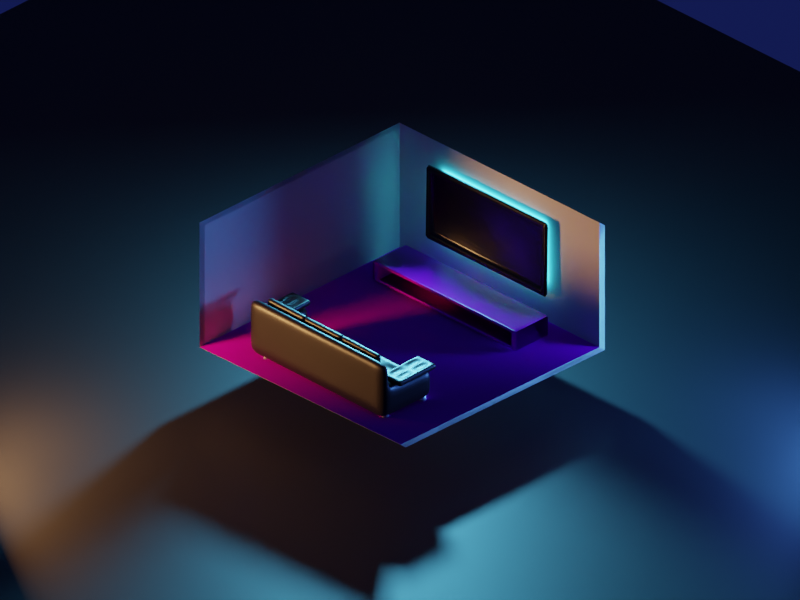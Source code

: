# Source: Studio.blend  (saved by Blender 2.92.15; exported with 4.5.12 LTS)
import bpy
from mathutils import Matrix  # noqa: F401  (used for matrix-valued properties, if any)

bpy.ops.wm.read_factory_settings(use_empty=True)
scene = bpy.context.scene
scene.name = 'Scene'

# ---- collections
col_collection = bpy.data.collections.new('Collection'); scene.collection.children.link(col_collection)

# ---- images (referenced by path relative to the original .blend; pixels are not part of the script)
import os
ASSET_DIR = os.environ.get("B2B_ASSET_DIR", "")  # directory of the original .blend (textures are referenced by path, not embedded)
HERE = os.path.dirname(os.path.abspath(__file__))  # packed textures are extracted next to this script under _unpacked/

def load_image(name, relpath, width, height, colorspace="sRGB"):
    """Load a texture the original file referenced (path relative to the .blend, or extracted next to this script)."""
    p = next((c for c in (os.path.join(HERE, relpath), os.path.join(ASSET_DIR, relpath)) if relpath and os.path.exists(c)), "")
    if p:
        img = bpy.data.images.load(p, check_existing=True)
        img.name = name
    else:  # same state as the original file: an image datablock whose file is absent (Cycles renders it pink)
        img = bpy.data.images.new(name, width, height)
        img.source = "FILE"
        img.filepath = "//" + (relpath or name)
    img.colorspace_settings.name = colorspace
    return img
img_planks019_2k_normal_png = load_image('Planks019_2K_Normal.png', 'Planks019_2K_Normal.png', 1024, 1024, 'Non-Color')
img_planks019_2k_color_png = load_image('Planks019_2K_Color.png', 'Planks019_2K_Color.png', 1024, 1024, 'sRGB')
img_planks019_2k_roughness_png = load_image('Planks019_2K_Roughness.png', 'Planks019_2K_Roughness.png', 1024, 1024, 'Non-Color')
img_wood_floor_009_basecolor_jpg = load_image('Wood_Floor_009_basecolor.jpg', 'Wood_Floor_009_basecolor.jpg', 1024, 1024, 'sRGB')
img_wood_floor_009_normal_jpg = load_image('Wood_Floor_009_normal.jpg', 'Wood_Floor_009_normal.jpg', 1024, 1024, 'sRGB')

# ---- materials (node trees are filled in below, after node groups)
mat_wall = bpy.data.materials.new('Wall')
mat_floor = bpy.data.materials.new('Floor')
mat_sofa = bpy.data.materials.new('Sofa')
mat_sofa_001 = bpy.data.materials.new('Sofa.001')
mat_material_001 = bpy.data.materials.new('Material.001')
mat_metal = bpy.data.materials.new('Metal')
mat_black = bpy.data.materials.new('black')
mat_backlight = bpy.data.materials.new('Backlight')
mat_wood = bpy.data.materials.new('wood')
mat_bg = bpy.data.materials.new('bg')

# ---- material node trees
mat_wall.use_nodes = True; mat_wall.node_tree.nodes.clear()
_N = mat_wall.node_tree.nodes; _L = mat_wall.node_tree.links
n0 = _N.new('ShaderNodeOutputMaterial'); n0.name = 'Material Output'; n0.location = (300, 300)
n1 = _N.new('ShaderNodeBsdfPrincipled'); n1.name = 'Principled BSDF'; n1.location = (-48, 272)
n1.distribution = 'GGX'
n1.subsurface_method = 'BURLEY'
n1.inputs[0].default_value = (0.8, 0.7543, 0.6846, 1.0)
n1.inputs[3].default_value = 1.45
n1.inputs[27].default_value = (0.0, 0.0, 0.0, 1.0)
n1.inputs[28].default_value = 1.0
_L.new(n1.outputs[0], n0.inputs[0])
n0.is_active_output = True
mat_floor.use_nodes = True; mat_floor.node_tree.nodes.clear()
_N = mat_floor.node_tree.nodes; _L = mat_floor.node_tree.links
n0 = _N.new('ShaderNodeBsdfPrincipled'); n0.name = 'Principled BSDF'; n0.location = (1025, 300)
n0.distribution = 'GGX'
n0.subsurface_method = 'BURLEY'
n0.inputs[3].default_value = 1.45
n0.inputs[27].default_value = (0.0, 0.0, 0.0, 1.0)
n0.inputs[28].default_value = 1.0
n1 = _N.new('ShaderNodeOutputMaterial'); n1.name = 'Material Output'; n1.location = (1315, 300)
n2 = _N.new('ShaderNodeTexImage'); n2.name = 'Image Texture.001'; n2.location = (-573, 220)
n2.image = img_planks019_2k_normal_png
n3 = _N.new('ShaderNodeTexImage'); n3.name = 'Image Texture'; n3.location = (-258, 183)
n3.image = img_planks019_2k_color_png
n4 = _N.new('ShaderNodeNormalMap'); n4.name = 'Normal Map'; n4.location = (-244, -145)
n5 = _N.new('ShaderNodeTexImage'); n5.name = 'Image Texture.002'; n5.location = (485, 35)
n5.image = img_planks019_2k_roughness_png
n6 = _N.new('ShaderNodeInvert'); n6.name = 'Invert'; n6.location = (787, 80)
n6.inputs[0].default_value = 0.0
_L.new(n0.outputs[0], n1.inputs[0])
_L.new(n3.outputs[0], n0.inputs[0])
_L.new(n2.outputs[0], n4.inputs[1])
_L.new(n4.outputs[0], n0.inputs[5])
_L.new(n5.outputs[0], n6.inputs[1])
_L.new(n6.outputs[0], n0.inputs[2])
n1.is_active_output = True
mat_sofa.use_nodes = True; mat_sofa.node_tree.nodes.clear()
_N = mat_sofa.node_tree.nodes; _L = mat_sofa.node_tree.links
n0 = _N.new('ShaderNodeBsdfPrincipled'); n0.name = 'Principled BSDF'; n0.location = (10, 300)
n0.distribution = 'GGX'
n0.subsurface_method = 'BURLEY'
n0.inputs[0].default_value = (0.008942, 0.003979, 0.005024, 1.0)
n0.inputs[3].default_value = 1.45
n0.inputs[27].default_value = (0.0, 0.0, 0.0, 1.0)
n0.inputs[28].default_value = 1.0
n1 = _N.new('ShaderNodeOutputMaterial'); n1.name = 'Material Output'; n1.location = (300, 300)
_L.new(n0.outputs[0], n1.inputs[0])
n1.is_active_output = True
mat_sofa_001.use_nodes = True; mat_sofa_001.node_tree.nodes.clear()
_N = mat_sofa_001.node_tree.nodes; _L = mat_sofa_001.node_tree.links
n0 = _N.new('ShaderNodeBsdfPrincipled'); n0.name = 'Principled BSDF'; n0.location = (10, 300)
n0.distribution = 'GGX'
n0.subsurface_method = 'BURLEY'
n0.inputs[0].default_value = (0.01291, 0.008551, 0.009082, 1.0)
n0.inputs[2].default_value = 0.3932
n0.inputs[3].default_value = 1.45
n0.inputs[27].default_value = (0.0, 0.0, 0.0, 1.0)
n0.inputs[28].default_value = 1.0
n1 = _N.new('ShaderNodeOutputMaterial'); n1.name = 'Material Output'; n1.location = (300, 300)
_L.new(n0.outputs[0], n1.inputs[0])
n1.is_active_output = True
mat_material_001.use_nodes = True; mat_material_001.node_tree.nodes.clear()
_N = mat_material_001.node_tree.nodes; _L = mat_material_001.node_tree.links
n0 = _N.new('ShaderNodeBsdfPrincipled'); n0.name = 'Principled BSDF'; n0.location = (10, 300)
n0.distribution = 'GGX'
n0.subsurface_method = 'BURLEY'
n0.inputs[0].default_value = (0.01291, 0.008551, 0.009082, 1.0)
n0.inputs[2].default_value = 0.3932
n0.inputs[3].default_value = 1.45
n0.inputs[27].default_value = (0.0, 0.0, 0.0, 1.0)
n0.inputs[28].default_value = 1.0
n1 = _N.new('ShaderNodeOutputMaterial'); n1.name = 'Material Output'; n1.location = (300, 300)
_L.new(n0.outputs[0], n1.inputs[0])
n1.is_active_output = True
mat_metal.use_nodes = True; mat_metal.node_tree.nodes.clear()
_N = mat_metal.node_tree.nodes; _L = mat_metal.node_tree.links
n0 = _N.new('ShaderNodeBsdfPrincipled'); n0.name = 'Principled BSDF'; n0.location = (10, 300)
n0.distribution = 'GGX'
n0.subsurface_method = 'BURLEY'
n0.inputs[1].default_value = 1.0
n0.inputs[3].default_value = 1.45
n0.inputs[27].default_value = (0.0, 0.0, 0.0, 1.0)
n0.inputs[28].default_value = 1.0
n1 = _N.new('ShaderNodeOutputMaterial'); n1.name = 'Material Output'; n1.location = (300, 300)
_L.new(n0.outputs[0], n1.inputs[0])
n1.is_active_output = True
mat_black.use_nodes = True; mat_black.node_tree.nodes.clear()
_N = mat_black.node_tree.nodes; _L = mat_black.node_tree.links
n0 = _N.new('ShaderNodeBsdfPrincipled'); n0.name = 'Principled BSDF'; n0.location = (10, 300)
n0.distribution = 'GGX'
n0.subsurface_method = 'BURLEY'
n0.inputs[0].default_value = (0.004895, 0.004895, 0.004895, 1.0)
n0.inputs[2].default_value = 0.2087
n0.inputs[3].default_value = 1.45
n0.inputs[27].default_value = (0.0, 0.0, 0.0, 1.0)
n0.inputs[28].default_value = 1.0
n1 = _N.new('ShaderNodeOutputMaterial'); n1.name = 'Material Output'; n1.location = (300, 300)
_L.new(n0.outputs[0], n1.inputs[0])
n1.is_active_output = True
mat_backlight.use_nodes = True; mat_backlight.node_tree.nodes.clear()
_N = mat_backlight.node_tree.nodes; _L = mat_backlight.node_tree.links
n0 = _N.new('ShaderNodeOutputMaterial'); n0.name = 'Material Output'; n0.location = (300, 300)
n1 = _N.new('ShaderNodeEmission'); n1.name = 'Emission'; n1.location = (10, 300)
n1.inputs[0].default_value = (0.04947, 0.6613, 1.0, 1.0)
n1.inputs[1].default_value = 10.0
_L.new(n1.outputs[0], n0.inputs[0])
n0.is_active_output = True
mat_wood.use_nodes = True; mat_wood.node_tree.nodes.clear()
_N = mat_wood.node_tree.nodes; _L = mat_wood.node_tree.links
n0 = _N.new('ShaderNodeBsdfPrincipled'); n0.name = 'Principled BSDF'; n0.location = (10, 300)
n0.distribution = 'GGX'
n0.subsurface_method = 'BURLEY'
n0.inputs[3].default_value = 1.45
n0.inputs[27].default_value = (0.0, 0.0, 0.0, 1.0)
n0.inputs[28].default_value = 1.0
n1 = _N.new('ShaderNodeOutputMaterial'); n1.name = 'Material Output'; n1.location = (300, 300)
n2 = _N.new('ShaderNodeTexImage'); n2.name = 'Image Texture'; n2.location = (-356, 261)
n2.image = img_wood_floor_009_basecolor_jpg
n3 = _N.new('ShaderNodeTexImage'); n3.name = 'Image Texture.001'; n3.location = (-534, -30)
n3.image = img_wood_floor_009_normal_jpg
n4 = _N.new('ShaderNodeNormalMap'); n4.name = 'Normal Map'; n4.location = (-220, -83)
n5 = _N.new('ShaderNodeTexImage'); n5.name = 'Image Texture.002'; n5.location = (-805, 280)
n5.image = img_planks019_2k_roughness_png
n6 = _N.new('ShaderNodeInvert'); n6.name = 'Invert'; n6.location = (-485, 280)
n6.inputs[0].default_value = 0.0
_L.new(n0.outputs[0], n1.inputs[0])
_L.new(n2.outputs[0], n0.inputs[0])
_L.new(n3.outputs[0], n4.inputs[1])
_L.new(n4.outputs[0], n0.inputs[5])
_L.new(n5.outputs[0], n6.inputs[1])
_L.new(n6.outputs[0], n0.inputs[2])
n1.is_active_output = True
mat_bg.use_nodes = True; mat_bg.node_tree.nodes.clear()
_N = mat_bg.node_tree.nodes; _L = mat_bg.node_tree.links
n0 = _N.new('ShaderNodeBsdfPrincipled'); n0.name = 'Principled BSDF'; n0.location = (10, 300)
n0.distribution = 'GGX'
n0.subsurface_method = 'BURLEY'
n0.inputs[0].default_value = (0.009018, 0.009018, 0.009018, 1.0)
n0.inputs[3].default_value = 1.45
n0.inputs[27].default_value = (0.0, 0.0, 0.0, 1.0)
n0.inputs[28].default_value = 1.0
n1 = _N.new('ShaderNodeOutputMaterial'); n1.name = 'Material Output'; n1.location = (300, 300)
_L.new(n0.outputs[0], n1.inputs[0])
n1.is_active_output = True

# ---- world
world_world = bpy.data.worlds.new('World'); scene.world = world_world
world_world.use_nodes = True; world_world.node_tree.nodes.clear()
_N = world_world.node_tree.nodes; _L = world_world.node_tree.links
n0 = _N.new('ShaderNodeOutputWorld'); n0.name = 'World Output'; n0.location = (300, 300)
n1 = _N.new('ShaderNodeBackground'); n1.name = 'Background'; n1.location = (10, 300)
n1.inputs[0].default_value = (0.003001, 0.005191, 0.0331, 1.0)
_L.new(n1.outputs[0], n0.inputs[0])
n0.is_active_output = True
world_world.color = (0.05088, 0.05088, 0.05088)
world_world.use_sun_shadow = False
world_world.sun_shadow_jitter_overblur = 0.0

# ---- cameras
cam_camera = bpy.data.cameras.new('Camera')
cam_camera.type = 'ORTHO'
cam_camera.ortho_scale = 16.0

# ---- lights
light_area = bpy.data.lights.new('Area', 'AREA')
light_area.color = (0.1085, 0.5908, 1.0)
light_area.transmission_factor = 0.0
light_area.energy = 1178.0
light_area.shadow_soft_size = 1.007
light_area.shadow_maximum_resolution = 0.006
light_area.use_absolute_resolution = True
light_area.size = 1.007
light_area.size_y = 1.0
light_area_001 = bpy.data.lights.new('Area.001', 'AREA')
light_area_001.color = (0.07757, 0.2576, 1.0)
light_area_001.transmission_factor = 0.0
light_area_001.energy = 392.7
light_area_001.shadow_soft_size = 1.545
light_area_001.shadow_maximum_resolution = 0.006
light_area_001.use_absolute_resolution = True
light_area_001.size = 1.545
light_area_001.size_y = 1.0
light_area_002 = bpy.data.lights.new('Area.002', 'AREA')
light_area_002.color = (1.0, 0.4723, 0.1714)
light_area_002.transmission_factor = 0.0
light_area_002.energy = 392.7
light_area_002.shadow_soft_size = 1.545
light_area_002.shadow_maximum_resolution = 0.006
light_area_002.use_absolute_resolution = True
light_area_002.size = 1.545
light_area_002.size_y = 1.0

# ---- meshes
me_plane = bpy.data.meshes.new('Plane')
me_plane.from_pydata([(-0.9964, -1.013, -0.01317), (1.0, -1.0, 0.0), (-0.9964, 0.9871, -0.01317), (1.004, 0.9871, -0.01317), (-0.9964, -1.013, 1.003), (-0.9964, 0.9871, 1.003), (1.004, 0.9871, 1.003), (-0.9964, -1.013, -0.01317), (1.0, -1.0, 0.0), (-0.9964, 0.9871, -0.01317), (1.004, 0.9871, -0.01317), (-0.9964, -1.013, 1.003), (-0.9964, 0.9871, 1.003), (1.004, 0.9871, 1.003), (-0.992, -0.9638, -0.05408), (1.004, -0.9509, -0.04091), (-0.992, 1.036, -0.05408), (1.008, 1.036, -0.05408), (-0.992, -0.9638, 0.9624), (-0.992, 1.036, 0.9624), (1.008, 1.036, 0.9624), (-0.992, -0.9638, -0.05408), (1.004, -0.9509, -0.04091), (-0.992, 1.036, -0.05408), (1.008, 1.036, -0.05408), (-0.992, -0.9638, 0.9624), (-0.992, 1.036, 0.9624), (1.008, 1.036, 0.9624)], [], [(0, 1, 3, 2), (2, 3, 6, 5), (0, 2, 5, 4), (5, 2, 9, 12), (4, 5, 12, 11), (1, 0, 7, 8), (0, 4, 11, 7), (5, 6, 13, 12), (3, 1, 8, 10), (6, 3, 10, 13), (3, 2, 9, 10), (2, 0, 7, 9), (7, 11, 25, 21), (8, 7, 21, 22), (2, 3, 17, 16), (5, 12, 26, 19), (10, 8, 22, 24), (5, 4, 18, 19), (2, 9, 23, 16), (10, 9, 23, 24), (6, 5, 19, 20), (11, 4, 18, 25), (11, 12, 26, 25), (3, 6, 20, 17), (8, 1, 15, 22), (12, 13, 27, 26), (2, 5, 19, 16), (7, 0, 14, 21), (0, 2, 16, 14), (13, 10, 24, 27), (4, 0, 14, 18), (6, 13, 27, 20), (0, 1, 15, 14), (12, 9, 23, 26), (9, 7, 21, 23), (3, 10, 24, 17), (1, 3, 17, 15)])
me_plane.polygons.foreach_set('material_index', [1, 0, 0, 0, 0, 0, 0, 0, 0, 0, 0, 0, 0, 0, 0, 0, 0, 0, 0, 0, 0, 0, 0, 0, 0, 0, 0, 0, 0, 0, 0, 0, 0, 0, 0, 0, 0])
_uv = me_plane.uv_layers.new(name='UVMap')
_uv.uv.foreach_set('vector', [0.0, 0.0, 1.0, 0.0, 1.0, 1.0, 0.0, 1.0, 0.0, 1.0, 1.0, 1.0, 1.0, 1.0, 0.0, 1.0, 0.0, 0.0, 0.0, 1.0, 0.0, 1.0, 0.0, 0.0, 0.0, 1.0, 0.0, 1.0, 0.0, 1.0, 0.0, 1.0, 0.0, 0.0, 0.0, 1.0, 0.0, 1.0, 0.0, 0.0, 1.0, 0.0, 0.0, 0.0, 0.0, 0.0, 1.0, 0.0, 0.0, 0.0, 0.0, 0.0, 0.0, 0.0, 0.0, 0.0, 0.0, 1.0, 1.0, 1.0, 1.0, 1.0, 0.0, 1.0, 1.0, 1.0, 1.0, 0.0, 1.0, 0.0, 1.0, 1.0, 1.0, 1.0, 1.0, 1.0, 1.0, 1.0, 1.0, 1.0, 1.0, 1.0, 0.0, 1.0, 0.0, 1.0, 1.0, 1.0, 0.0, 1.0, 0.0, 0.0, 0.0, 0.0, 0.0, 1.0, 0.0, 0.0, 0.0, 0.0, 0.0, 0.0, 0.0, 0.0, 1.0, 0.0, 0.0, 0.0, 0.0, 0.0, 1.0, 0.0, 0.0, 1.0, 1.0, 1.0, 1.0, 1.0, 0.0, 1.0, 0.0, 1.0, 0.0, 1.0, 0.0, 1.0, 0.0, 1.0, 1.0, 1.0, 1.0, 0.0, 1.0, 0.0, 1.0, 1.0, 0.0, 1.0, 0.0, 0.0, 0.0, 0.0, 0.0, 1.0, 0.0, 1.0, 0.0, 1.0, 0.0, 1.0, 0.0, 1.0, 1.0, 1.0, 0.0, 1.0, 0.0, 1.0, 1.0, 1.0, 1.0, 1.0, 0.0, 1.0, 0.0, 1.0, 1.0, 1.0, 0.0, 0.0, 0.0, 0.0, 0.0, 0.0, 0.0, 0.0, 0.0, 0.0, 0.0, 1.0, 0.0, 1.0, 0.0, 0.0, 1.0, 1.0, 1.0, 1.0, 1.0, 1.0, 1.0, 1.0, 1.0, 0.0, 1.0, 0.0, 1.0, 0.0, 1.0, 0.0, 0.0, 1.0, 1.0, 1.0, 1.0, 1.0, 0.0, 1.0, 0.0, 1.0, 0.0, 1.0, 0.0, 1.0, 0.0, 1.0, 0.0, 0.0, 0.0, 0.0, 0.0, 0.0, 0.0, 0.0, 0.0, 0.0, 0.0, 1.0, 0.0, 1.0, 0.0, 0.0, 1.0, 1.0, 1.0, 1.0, 1.0, 1.0, 1.0, 1.0, 0.0, 0.0, 0.0, 0.0, 0.0, 0.0, 0.0, 0.0, 1.0, 1.0, 1.0, 1.0, 1.0, 1.0, 1.0, 1.0, 0.0, 0.0, 1.0, 0.0, 1.0, 0.0, 0.0, 0.0, 0.0, 1.0, 0.0, 1.0, 0.0, 1.0, 0.0, 1.0, 0.0, 1.0, 0.0, 0.0, 0.0, 0.0, 0.0, 1.0, 1.0, 1.0, 1.0, 1.0, 1.0, 1.0, 1.0, 1.0, 1.0, 0.0, 1.0, 1.0, 1.0, 1.0, 1.0, 0.0])
me_plane.materials.append(mat_wall)
me_plane.materials.append(mat_floor)
me_plane.materials.append(mat_sofa)
me_plane.use_remesh_fix_poles = True
me_plane.use_remesh_preserve_attributes = False
me_plane.use_mirror_vertex_groups = False
me_plane.update()
me_plane_001 = bpy.data.meshes.new('Plane.001')
me_plane_001.from_pydata([(-0.8961, -1.128, 0.1253), (1.104, -1.128, 0.1253), (-0.8961, 0.872, 0.1253), (1.104, 0.872, 0.1253), (-0.8961, -1.128, 0.5348), (1.104, -1.128, 0.5348), (-0.8961, 0.872, 0.5348), (1.104, 0.872, 0.5348), (-0.6914, -1.106, 0.1299), (0.8991, -1.106, 0.1299), (0.8991, 0.8499, 0.1299), (-0.6914, 0.8499, 0.1299), (-0.6914, -1.106, 0.5303), (0.8991, -1.106, 0.5303), (0.8991, 0.8499, 0.5303), (-0.6914, 0.8499, 0.5303), (-0.8961, 0.5744, 0.1253), (1.104, 0.5744, 0.1253), (-0.8961, 0.5744, 0.5348), (1.104, 0.5744, 0.5348), (-0.6914, 0.5589, 0.5303), (0.8991, 0.5589, 0.5303), (-0.6914, 0.5589, 0.1299), (0.8991, 0.5589, 0.1299), (-0.8961, 0.5744, 0.8787), (-0.8961, -1.128, 0.8787), (0.8991, -1.106, 0.8741), (1.104, -1.128, 0.8787), (1.104, 0.5744, 0.8787), (1.104, 0.872, 0.8787), (-0.6914, 0.8499, 0.8741), (-0.8961, 0.872, 0.8787), (-0.6914, -1.106, 0.8741), (0.8991, 0.8499, 0.8741), (-0.6914, 0.5589, 0.8741), (0.8991, 0.5589, 0.8741), (1.104, 0.5744, 1.484), (1.104, 0.872, 1.484), (-0.6914, 0.8499, 1.479), (-0.8961, 0.872, 1.484), (0.8991, 0.8499, 1.479), (-0.6914, 0.5589, 1.479), (0.8991, 0.5589, 1.479), (-0.8961, 0.5744, 1.484), (-0.6651, -1.106, 0.1299), (-0.6651, 0.8499, 0.1299), (-0.6651, -1.106, 0.5303), (-0.6651, 0.8499, 0.5303), (-0.6651, 0.5589, 0.1299), (-0.6651, 0.5589, 0.5303), (-0.6651, 0.8499, 0.8741), (-0.6651, 0.5589, 0.8741), (-0.6651, 0.8499, 1.479), (-0.6651, 0.5589, 1.479), (0.8991, -1.106, 0.1299), (0.8991, -1.106, 0.5303), (0.8991, 0.5589, 0.1299), (0.8991, 0.8499, 0.1299), (0.8991, 0.8499, 0.5303), (0.8991, 0.5589, 0.5303), (0.8991, 0.8499, 0.8741), (0.8991, 0.5589, 0.8741), (0.8991, 0.8499, 1.479), (0.8991, 0.5589, 1.479), (0.8991, 0.8499, 0.5303), (-0.6914, 0.8499, 0.5303), (0.8991, -1.106, 0.5303), (1.104, -1.128, 0.5348), (0.8991, 0.5589, 0.5303), (-0.6914, -1.106, 0.5303), (-0.8961, -1.128, 0.5348), (1.104, 0.872, 0.5348), (1.104, 0.5744, 0.5348), (-0.8961, 0.5744, 0.5348), (-0.8961, 0.872, 0.5348), (-0.6914, 0.5589, 0.5303), (-0.6651, 0.5589, 0.5303), (-0.6651, 0.8499, 0.5303), (0.8991, 0.8499, 0.5303), (0.8991, 0.5589, 0.5303), (-0.8961, -0.8563, 0.1253), (-0.8961, -0.8563, 0.5348), (-0.6914, -0.8402, 0.1299), (0.8991, -0.8402, 0.1299), (1.104, -0.8563, 0.1253), (1.104, -0.8563, 0.5348), (-0.6914, -0.8402, 0.5303), (0.8991, -0.8402, 0.5303), (-0.8961, -0.8563, 0.8787), (1.104, -0.8563, 0.8787), (-0.6914, -0.8402, 0.8741), (0.8991, -0.8402, 0.8741), (-0.6651, -0.8402, 0.5303), (-0.6651, -0.8402, 0.1299), (0.8991, -0.8402, 0.5303), (0.8991, -0.8402, 0.1299), (-0.6914, -0.8402, 0.5303), (-0.8961, -0.8563, 0.5348), (1.104, -0.8563, 0.5348), (0.8991, -0.8402, 0.5303), (-0.8961, 0.872, 1.191), (-0.8961, 0.5744, 1.191), (0.8991, 0.8499, 1.187), (1.104, 0.872, 1.191), (-0.6914, 0.5589, 1.187), (-0.6914, 0.8499, 1.187), (1.104, 0.5744, 1.191), (0.8991, 0.5589, 1.187), (-0.6651, 0.5589, 1.187), (-0.6651, 0.8499, 1.187), (0.8991, 0.8499, 1.187), (0.8991, 0.5589, 1.187)], [], [(23, 10, 3, 17), (72, 71, 29, 28), (80, 0, 4, 81), (11, 2, 6, 15), (9, 1, 5, 13), (17, 3, 7, 19), (0, 8, 12, 4), (54, 9, 13, 55), (3, 10, 14, 7), (45, 11, 15, 47), (70, 69, 32, 25), (99, 66, 26, 91), (16, 2, 11, 22), (56, 57, 10, 23), (95, 56, 23, 83), (80, 16, 22, 82), (94, 87, 21, 59), (77, 65, 30, 50), (84, 17, 19, 85), (2, 16, 18, 6), (66, 67, 27, 26), (83, 23, 17, 84), (101, 104, 41, 43), (103, 102, 40, 37), (100, 101, 43, 39), (88, 90, 34, 24), (91, 89, 28, 35), (74, 73, 24, 31), (65, 74, 31, 30), (98, 72, 28, 89), (79, 68, 35, 61), (97, 70, 25, 88), (71, 64, 33, 29), (96, 75, 34, 90), (42, 36, 37, 40), (43, 41, 38, 39), (63, 42, 40, 62), (105, 100, 39, 38), (109, 105, 38, 52), (107, 106, 36, 42), (111, 107, 42, 63), (106, 103, 37, 36), (104, 108, 53, 41), (110, 109, 52, 62), (41, 53, 52, 38), (75, 76, 51, 34), (78, 77, 50, 60), (86, 92, 49, 20), (82, 22, 48, 93), (22, 11, 45, 48), (57, 45, 47, 58), (8, 44, 46, 12), (10, 57, 58, 14), (64, 78, 60, 33), (102, 110, 62, 40), (108, 111, 63, 53), (53, 63, 62, 52), (76, 79, 61, 51), (92, 94, 59, 49), (93, 48, 56, 95), (48, 45, 57, 56), (44, 54, 55, 46), (49, 59, 79, 76), (14, 58, 78, 64), (58, 47, 77, 78), (20, 49, 76, 75), (86, 20, 75, 96), (7, 14, 64, 71), (81, 4, 70, 97), (59, 21, 68, 79), (85, 19, 72, 98), (15, 6, 74, 65), (6, 18, 73, 74), (13, 5, 67, 66), (47, 15, 65, 77), (87, 13, 66, 99), (4, 12, 69, 70), (19, 7, 71, 72), (21, 87, 99, 68), (5, 85, 98, 67), (18, 81, 97, 73), (12, 86, 96, 69), (44, 93, 95, 54), (46, 55, 94, 92), (8, 82, 93, 44), (12, 46, 92, 86), (69, 96, 90, 32), (73, 97, 88, 24), (67, 98, 89, 27), (26, 27, 89, 91), (25, 32, 90, 88), (9, 83, 84, 1), (1, 84, 85, 5), (55, 13, 87, 94), (0, 80, 82, 8), (54, 95, 83, 9), (68, 99, 91, 35), (16, 80, 81, 18), (51, 61, 111, 108), (33, 60, 110, 102), (60, 50, 109, 110), (34, 51, 108, 104), (28, 29, 103, 106), (61, 35, 107, 111), (35, 28, 106, 107), (50, 30, 105, 109), (30, 31, 100, 105), (31, 24, 101, 100), (29, 33, 102, 103), (24, 34, 104, 101)])
me_plane_001.polygons.foreach_set('use_smooth', [True] * 110)
_uv = me_plane_001.uv_layers.new(name='UVMap')
_uv.uv.foreach_set('vector', [0.667, 0.8512, 0.667, 1.0, 1.0, 1.0, 1.0, 0.8512, 1.0, 0.8512, 1.0, 1.0, 1.0, 1.0, 1.0, 0.8512, 0.0, 0.1359, 0.0, 0.0, 0.0, 0.0, 0.0, 0.1359, 0.333, 1.0, 0.0, 1.0, 0.0, 1.0, 0.333, 1.0, 0.667, 0.0, 1.0, 0.0, 1.0, 0.0, 0.667, 0.0, 1.0, 0.8512, 1.0, 1.0, 1.0, 1.0, 1.0, 0.8512, 0.0, 0.0, 0.333, 0.0, 0.333, 0.0, 0.0, 0.0, 0.667, 0.0, 0.667, 0.0, 0.667, 0.0, 0.667, 0.0, 1.0, 1.0, 0.667, 1.0, 0.667, 1.0, 1.0, 1.0, 0.3385, 1.0, 0.333, 1.0, 0.333, 1.0, 0.3385, 1.0, 0.0, 0.0, 0.333, 0.0, 0.333, 0.0, 0.0, 0.0, 0.667, 0.1359, 0.667, 0.0, 0.667, 0.0, 0.667, 0.1359, 0.0, 0.8512, 0.0, 1.0, 0.333, 1.0, 0.333, 0.8512, 0.667, 0.8512, 0.667, 1.0, 0.667, 1.0, 0.667, 0.8512, 0.667, 0.1359, 0.667, 0.8512, 0.667, 0.8512, 0.667, 0.1359, 0.0, 0.1359, 0.0, 0.8512, 0.333, 0.8512, 0.333, 0.1359, 0.667, 0.1359, 0.667, 0.1359, 0.667, 0.8512, 0.667, 0.8512, 0.3385, 1.0, 0.333, 1.0, 0.333, 1.0, 0.3385, 1.0, 1.0, 0.1359, 1.0, 0.8512, 1.0, 0.8512, 1.0, 0.1359, 0.0, 1.0, 0.0, 0.8512, 0.0, 0.8512, 0.0, 1.0, 0.667, 0.0, 1.0, 0.0, 1.0, 0.0, 0.667, 0.0, 0.667, 0.1359, 0.667, 0.8512, 1.0, 0.8512, 1.0, 0.1359, 0.0, 0.8512, 0.333, 0.8512, 0.333, 0.8512, 0.0, 0.8512, 1.0, 1.0, 0.667, 1.0, 0.667, 1.0, 1.0, 1.0, 0.0, 1.0, 0.0, 0.8512, 0.0, 0.8512, 0.0, 1.0, 0.0, 0.1359, 0.333, 0.1359, 0.333, 0.8512, 0.0, 0.8512, 0.667, 0.1359, 1.0, 0.1359, 1.0, 0.8512, 0.667, 0.8512, 0.0, 1.0, 0.0, 0.8512, 0.0, 0.8512, 0.0, 1.0, 0.333, 1.0, 0.0, 1.0, 0.0, 1.0, 0.333, 1.0, 1.0, 0.1359, 1.0, 0.8512, 1.0, 0.8512, 1.0, 0.1359, 0.667, 0.8512, 0.667, 0.8512, 0.667, 0.8512, 0.667, 0.8512, 0.0, 0.1359, 0.0, 0.0, 0.0, 0.0, 0.0, 0.1359, 1.0, 1.0, 0.667, 1.0, 0.667, 1.0, 1.0, 1.0, 0.333, 0.1359, 0.333, 0.8512, 0.333, 0.8512, 0.333, 0.1359, 0.667, 0.8512, 1.0, 0.8512, 1.0, 1.0, 0.667, 1.0, 0.0, 0.8512, 0.333, 0.8512, 0.333, 1.0, 0.0, 1.0, 0.667, 0.8512, 0.667, 0.8512, 0.667, 1.0, 0.667, 1.0, 0.333, 1.0, 0.0, 1.0, 0.0, 1.0, 0.333, 1.0, 0.3385, 1.0, 0.333, 1.0, 0.333, 1.0, 0.3385, 1.0, 0.667, 0.8512, 1.0, 0.8512, 1.0, 0.8512, 0.667, 0.8512, 0.667, 0.8512, 0.667, 0.8512, 0.667, 0.8512, 0.667, 0.8512, 1.0, 0.8512, 1.0, 1.0, 1.0, 1.0, 1.0, 0.8512, 0.333, 0.8512, 0.3385, 0.8512, 0.3385, 0.8512, 0.333, 0.8512, 0.667, 1.0, 0.3385, 1.0, 0.3385, 1.0, 0.667, 1.0, 0.333, 0.8512, 0.3385, 0.8512, 0.3385, 1.0, 0.333, 1.0, 0.333, 0.8512, 0.3385, 0.8512, 0.3385, 0.8512, 0.333, 0.8512, 0.667, 1.0, 0.3385, 1.0, 0.3385, 1.0, 0.667, 1.0, 0.333, 0.1359, 0.3385, 0.1359, 0.3385, 0.8512, 0.333, 0.8512, 0.333, 0.1359, 0.333, 0.8512, 0.3385, 0.8512, 0.3385, 0.1359, 0.333, 0.8512, 0.333, 1.0, 0.3385, 1.0, 0.3385, 0.8512, 0.667, 1.0, 0.3385, 1.0, 0.3385, 1.0, 0.667, 1.0, 0.333, 0.0, 0.3385, 0.0, 0.3385, 0.0, 0.333, 0.0, 0.667, 1.0, 0.667, 1.0, 0.667, 1.0, 0.667, 1.0, 0.667, 1.0, 0.667, 1.0, 0.667, 1.0, 0.667, 1.0, 0.667, 1.0, 0.667, 1.0, 0.667, 1.0, 0.667, 1.0, 0.3385, 0.8512, 0.667, 0.8512, 0.667, 0.8512, 0.3385, 0.8512, 0.3385, 0.8512, 0.667, 0.8512, 0.667, 1.0, 0.3385, 1.0, 0.3385, 0.8512, 0.667, 0.8512, 0.667, 0.8512, 0.3385, 0.8512, 0.3385, 0.1359, 0.667, 0.1359, 0.667, 0.8512, 0.3385, 0.8512, 0.3385, 0.1359, 0.3385, 0.8512, 0.667, 0.8512, 0.667, 0.1359, 0.3385, 0.8512, 0.3385, 1.0, 0.667, 1.0, 0.667, 0.8512, 0.3385, 0.0, 0.667, 0.0, 0.667, 0.0, 0.3385, 0.0, 0.3385, 0.8512, 0.667, 0.8512, 0.667, 0.8512, 0.3385, 0.8512, 0.667, 1.0, 0.667, 1.0, 0.667, 1.0, 0.667, 1.0, 0.667, 1.0, 0.3385, 1.0, 0.3385, 1.0, 0.667, 1.0, 0.333, 0.8512, 0.3385, 0.8512, 0.3385, 0.8512, 0.333, 0.8512, 0.333, 0.1359, 0.333, 0.8512, 0.333, 0.8512, 0.333, 0.1359, 1.0, 1.0, 0.667, 1.0, 0.667, 1.0, 1.0, 1.0, 0.0, 0.1359, 0.0, 0.0, 0.0, 0.0, 0.0, 0.1359, 0.667, 0.8512, 0.667, 0.8512, 0.667, 0.8512, 0.667, 0.8512, 1.0, 0.1359, 1.0, 0.8512, 1.0, 0.8512, 1.0, 0.1359, 0.333, 1.0, 0.0, 1.0, 0.0, 1.0, 0.333, 1.0, 0.0, 1.0, 0.0, 0.8512, 0.0, 0.8512, 0.0, 1.0, 0.667, 0.0, 1.0, 0.0, 1.0, 0.0, 0.667, 0.0, 0.3385, 1.0, 0.333, 1.0, 0.333, 1.0, 0.3385, 1.0, 0.667, 0.1359, 0.667, 0.0, 0.667, 0.0, 0.667, 0.1359, 0.0, 0.0, 0.333, 0.0, 0.333, 0.0, 0.0, 0.0, 1.0, 0.8512, 1.0, 1.0, 1.0, 1.0, 1.0, 0.8512, 0.667, 0.8512, 0.667, 0.1359, 0.667, 0.1359, 0.667, 0.8512, 1.0, 0.0, 1.0, 0.1359, 1.0, 0.1359, 1.0, 0.0, 0.0, 0.8512, 0.0, 0.1359, 0.0, 0.1359, 0.0, 0.8512, 0.333, 0.0, 0.333, 0.1359, 0.333, 0.1359, 0.333, 0.0, 0.3385, 0.0, 0.3385, 0.1359, 0.667, 0.1359, 0.667, 0.0, 0.3385, 0.0, 0.667, 0.0, 0.667, 0.1359, 0.3385, 0.1359, 0.333, 0.0, 0.333, 0.1359, 0.3385, 0.1359, 0.3385, 0.0, 0.333, 0.0, 0.3385, 0.0, 0.3385, 0.1359, 0.333, 0.1359, 0.333, 0.0, 0.333, 0.1359, 0.333, 0.1359, 0.333, 0.0, 0.0, 0.8512, 0.0, 0.1359, 0.0, 0.1359, 0.0, 0.8512, 1.0, 0.0, 1.0, 0.1359, 1.0, 0.1359, 1.0, 0.0, 0.667, 0.0, 1.0, 0.0, 1.0, 0.1359, 0.667, 0.1359, 0.0, 0.0, 0.333, 0.0, 0.333, 0.1359, 0.0, 0.1359, 0.667, 0.0, 0.667, 0.1359, 1.0, 0.1359, 1.0, 0.0, 1.0, 0.0, 1.0, 0.1359, 1.0, 0.1359, 1.0, 0.0, 0.667, 0.0, 0.667, 0.0, 0.667, 0.1359, 0.667, 0.1359, 0.0, 0.0, 0.0, 0.1359, 0.333, 0.1359, 0.333, 0.0, 0.667, 0.0, 0.667, 0.1359, 0.667, 0.1359, 0.667, 0.0, 0.667, 0.8512, 0.667, 0.1359, 0.667, 0.1359, 0.667, 0.8512, 0.0, 0.8512, 0.0, 0.1359, 0.0, 0.1359, 0.0, 0.8512, 0.3385, 0.8512, 0.667, 0.8512, 0.667, 0.8512, 0.3385, 0.8512, 0.667, 1.0, 0.667, 1.0, 0.667, 1.0, 0.667, 1.0, 0.667, 1.0, 0.3385, 1.0, 0.3385, 1.0, 0.667, 1.0, 0.333, 0.8512, 0.3385, 0.8512, 0.3385, 0.8512, 0.333, 0.8512, 1.0, 0.8512, 1.0, 1.0, 1.0, 1.0, 1.0, 0.8512, 0.667, 0.8512, 0.667, 0.8512, 0.667, 0.8512, 0.667, 0.8512, 0.667, 0.8512, 1.0, 0.8512, 1.0, 0.8512, 0.667, 0.8512, 0.3385, 1.0, 0.333, 1.0, 0.333, 1.0, 0.3385, 1.0, 0.333, 1.0, 0.0, 1.0, 0.0, 1.0, 0.333, 1.0, 0.0, 1.0, 0.0, 0.8512, 0.0, 0.8512, 0.0, 1.0, 1.0, 1.0, 0.667, 1.0, 0.667, 1.0, 1.0, 1.0, 0.0, 0.8512, 0.333, 0.8512, 0.333, 0.8512, 0.0, 0.8512])
me_plane_001.materials.append(mat_sofa_001)
me_plane_001.use_remesh_fix_poles = True
me_plane_001.use_remesh_preserve_attributes = False
me_plane_001.use_mirror_vertex_groups = False
me_plane_001.update()
me_plane_002 = bpy.data.meshes.new('Plane.002')
me_plane_002.from_pydata([(-0.9813, -0.9588, 0.01512), (1.019, -0.9588, 0.01512), (-0.9813, 1.041, 0.01512), (1.019, 1.041, 0.01512), (-0.9813, 1.041, 0.2983), (-0.9813, -0.9588, 0.2983), (1.019, -0.9588, 0.2983), (1.019, 1.041, 0.2983), (-0.8201, -0.9588, 0.01512), (0.0187, -0.9588, 0.01512), (0.8575, -0.9588, 0.01512), (0.8575, 1.041, 0.01512), (0.0187, 1.041, 0.01512), (-0.8201, 1.041, 0.01512), (-0.8201, -0.9588, 0.2983), (0.0187, -0.9588, 0.2983), (0.8575, -0.9588, 0.2983), (0.8575, 1.041, 0.2983), (0.0187, 1.041, 0.2983), (-0.8201, 1.041, 0.2983), (-0.9813, 0.7825, 0.01512), (-0.9813, 0.04118, 0.01512), (-0.9813, -0.7002, 0.01512), (1.019, -0.7002, 0.01512), (1.019, 0.04118, 0.01512), (1.019, 0.7825, 0.01512), (-0.9813, 0.7825, 0.2983), (-0.9813, 0.04118, 0.2983), (-0.9813, -0.7002, 0.2983), (1.019, -0.7002, 0.2983), (1.019, 0.04118, 0.2983), (1.019, 0.7825, 0.2983), (-0.8201, -0.7002, 0.2983), (-0.8201, 0.04118, 0.2983), (-0.8201, 0.7825, 0.2983), (0.0187, -0.7002, 0.2983), (0.0187, 0.7825, 0.2983), (0.8575, -0.7002, 0.2983), (0.8575, 0.04118, 0.2983), (0.8575, 0.7825, 0.2983), (-0.8201, 0.7825, 0.01512), (-0.8201, 0.04118, 0.01512), (-0.8201, -0.7002, 0.01512), (0.0187, 0.7825, 0.01512), (0.0187, 0.04118, 0.01512), (0.0187, -0.7002, 0.01512), (0.8575, 0.7825, 0.01512), (0.8575, 0.04118, 0.01512), (0.8575, -0.7002, 0.01512), (0.1581, -0.5769, 0.2357), (0.7181, -0.5769, 0.2357), (0.7181, -0.08203, 0.2357), (0.1581, -0.08203, 0.2357), (0.1581, 0.1644, 0.2357), (0.7181, 0.1644, 0.2357), (0.7181, 0.6593, 0.2357), (0.1581, 0.6593, 0.2357), (-0.6807, -0.5769, 0.2357), (-0.1207, -0.5769, 0.2357), (-0.1207, -0.08203, 0.2357), (-0.6807, -0.08203, 0.2357), (-0.6807, 0.1644, 0.2357), (-0.1207, 0.1644, 0.2357), (-0.1207, 0.6593, 0.2357), (-0.6807, 0.6593, 0.2357), (0.0187, -0.1616, 0.2983), (0.1581, -0.08199, 0.2357), (0.2215, 0.04118, 0.2983), (0.1581, 0.1644, 0.2357), (0.0187, 0.2439, 0.2983), (-0.1207, 0.1644, 0.2357), (-0.1841, 0.04118, 0.2983), (-0.1207, -0.08199, 0.2357)], [], [(46, 11, 3, 25), (39, 31, 7, 17), (13, 2, 4, 19), (10, 1, 6, 16), (25, 3, 7, 31), (22, 0, 5, 28), (0, 8, 14, 5), (8, 9, 15, 14), (9, 10, 16, 15), (3, 11, 17, 7), (11, 12, 18, 17), (12, 13, 19, 18), (26, 34, 19, 4), (34, 36, 18, 19), (36, 39, 17, 18), (20, 2, 13, 40), (40, 13, 12, 43), (43, 12, 11, 46), (9, 45, 48, 10), (45, 44, 47, 48), (44, 43, 46, 47), (8, 42, 45, 9), (42, 41, 44, 45), (41, 40, 43, 44), (0, 22, 42, 8), (22, 21, 41, 42), (21, 20, 40, 41), (15, 16, 37, 35), (38, 39, 55, 54), (33, 71, 70, 62, 61), (14, 15, 35, 32), (68, 67, 38, 54, 53), (5, 14, 32, 28), (28, 32, 33, 27), (27, 33, 34, 26), (2, 20, 26, 4), (20, 21, 27, 26), (21, 22, 28, 27), (1, 23, 29, 6), (23, 24, 30, 29), (24, 25, 31, 30), (16, 6, 29, 37), (37, 29, 30, 38), (38, 30, 31, 39), (10, 48, 23, 1), (48, 47, 24, 23), (47, 46, 25, 24), (37, 38, 51, 50), (36, 69, 68, 53, 56), (35, 65, 72, 59, 58), (35, 37, 50, 49), (39, 36, 56, 55), (33, 32, 57, 60), (72, 71, 33, 60, 59), (38, 67, 66, 52, 51), (34, 33, 61, 64), (32, 35, 58, 57), (36, 34, 64, 63), (49, 50, 51, 52), (53, 54, 55, 56), (57, 58, 59, 60), (61, 62, 63, 64), (70, 69, 36, 63, 62), (65, 66, 67, 68, 69, 70, 71, 72), (66, 65, 35, 49, 52)])
me_plane_002.polygons.foreach_set('use_smooth', [True] * 65)
_uv = me_plane_002.uv_layers.new(name='UVMap')
_uv.uv.foreach_set('vector', [0.75, 0.75, 0.75, 1.0, 1.0, 1.0, 1.0, 0.75, 0.75, 0.75, 1.0, 0.75, 1.0, 1.0, 0.75, 1.0, 0.25, 1.0, 0.0, 1.0, 0.0, 1.0, 0.25, 1.0, 0.75, 0.0, 1.0, 0.0, 1.0, 0.0, 0.75, 0.0, 1.0, 0.75, 1.0, 1.0, 1.0, 1.0, 1.0, 0.75, 0.0, 0.25, 0.0, 0.0, 0.0, 0.0, 0.0, 0.25, 0.0, 0.0, 0.25, 0.0, 0.25, 0.0, 0.0, 0.0, 0.25, 0.0, 0.5, 0.0, 0.5, 0.0, 0.25, 0.0, 0.5, 0.0, 0.75, 0.0, 0.75, 0.0, 0.5, 0.0, 1.0, 1.0, 0.75, 1.0, 0.75, 1.0, 1.0, 1.0, 0.75, 1.0, 0.5, 1.0, 0.5, 1.0, 0.75, 1.0, 0.5, 1.0, 0.25, 1.0, 0.25, 1.0, 0.5, 1.0, 0.0, 0.75, 0.25, 0.75, 0.25, 1.0, 0.0, 1.0, 0.25, 0.75, 0.5, 0.75, 0.5, 1.0, 0.25, 1.0, 0.5, 0.75, 0.75, 0.75, 0.75, 1.0, 0.5, 1.0, 0.0, 0.75, 0.0, 1.0, 0.25, 1.0, 0.25, 0.75, 0.25, 0.75, 0.25, 1.0, 0.5, 1.0, 0.5, 0.75, 0.5, 0.75, 0.5, 1.0, 0.75, 1.0, 0.75, 0.75, 0.5, 0.0, 0.5, 0.25, 0.75, 0.25, 0.75, 0.0, 0.5, 0.25, 0.5, 0.5, 0.75, 0.5, 0.75, 0.25, 0.5, 0.5, 0.5, 0.75, 0.75, 0.75, 0.75, 0.5, 0.25, 0.0, 0.25, 0.25, 0.5, 0.25, 0.5, 0.0, 0.25, 0.25, 0.25, 0.5, 0.5, 0.5, 0.5, 0.25, 0.25, 0.5, 0.25, 0.75, 0.5, 0.75, 0.5, 0.5, 0.0, 0.0, 0.0, 0.25, 0.25, 0.25, 0.25, 0.0, 0.0, 0.25, 0.0, 0.5, 0.25, 0.5, 0.25, 0.25, 0.0, 0.5, 0.0, 0.75, 0.25, 0.75, 0.25, 0.5, 0.5, 0.0, 0.75, 0.0, 0.75, 0.25, 0.5, 0.25, 0.75, 0.5, 0.75, 0.75, 0.7085, 0.7085, 0.7085, 0.5415, 0.25, 0.5, 0.4396, 0.5, 0.4585, 0.5415, 0.4585, 0.5415, 0.2915, 0.5415, 0.25, 0.0, 0.5, 0.0, 0.5, 0.25, 0.25, 0.25, 0.5415, 0.5415, 0.5604, 0.5, 0.75, 0.5, 0.7085, 0.5415, 0.5415, 0.5415, 0.0, 0.0, 0.25, 0.0, 0.25, 0.25, 0.0, 0.25, 0.0, 0.25, 0.25, 0.25, 0.25, 0.5, 0.0, 0.5, 0.0, 0.5, 0.25, 0.5, 0.25, 0.75, 0.0, 0.75, 0.0, 1.0, 0.0, 0.75, 0.0, 0.75, 0.0, 1.0, 0.0, 0.75, 0.0, 0.5, 0.0, 0.5, 0.0, 0.75, 0.0, 0.5, 0.0, 0.25, 0.0, 0.25, 0.0, 0.5, 1.0, 0.0, 1.0, 0.25, 1.0, 0.25, 1.0, 0.0, 1.0, 0.25, 1.0, 0.5, 1.0, 0.5, 1.0, 0.25, 1.0, 0.5, 1.0, 0.75, 1.0, 0.75, 1.0, 0.5, 0.75, 0.0, 1.0, 0.0, 1.0, 0.25, 0.75, 0.25, 0.75, 0.25, 1.0, 0.25, 1.0, 0.5, 0.75, 0.5, 0.75, 0.5, 1.0, 0.5, 1.0, 0.75, 0.75, 0.75, 0.75, 0.0, 0.75, 0.25, 1.0, 0.25, 1.0, 0.0, 0.75, 0.25, 0.75, 0.5, 1.0, 0.5, 1.0, 0.25, 0.75, 0.5, 0.75, 0.75, 1.0, 0.75, 1.0, 0.5, 0.75, 0.25, 0.75, 0.5, 0.7085, 0.4585, 0.7085, 0.2915, 0.5, 0.75, 0.5, 0.5684, 0.5415, 0.5415, 0.5415, 0.5415, 0.5415, 0.7085, 0.5, 0.25, 0.5, 0.4316, 0.4585, 0.4585, 0.4585, 0.4585, 0.4585, 0.2915, 0.5, 0.25, 0.75, 0.25, 0.7085, 0.2915, 0.5415, 0.2915, 0.75, 0.75, 0.5, 0.75, 0.5415, 0.7085, 0.7085, 0.7085, 0.25, 0.5, 0.25, 0.25, 0.2915, 0.2915, 0.2915, 0.4585, 0.4585, 0.4585, 0.4396, 0.5, 0.25, 0.5, 0.2915, 0.4585, 0.4585, 0.4585, 0.75, 0.5, 0.5604, 0.5, 0.5415, 0.4585, 0.5415, 0.4585, 0.7085, 0.4585, 0.25, 0.75, 0.25, 0.5, 0.2915, 0.5415, 0.2915, 0.7085, 0.25, 0.25, 0.5, 0.25, 0.4585, 0.2915, 0.2915, 0.2915, 0.5, 0.75, 0.25, 0.75, 0.2915, 0.7085, 0.4585, 0.7085, 0.5415, 0.2915, 0.7085, 0.2915, 0.7085, 0.4585, 0.5415, 0.4585, 0.5415, 0.5415, 0.7085, 0.5415, 0.7085, 0.7085, 0.5415, 0.7085, 0.2915, 0.2915, 0.4585, 0.2915, 0.4585, 0.4585, 0.2915, 0.4585, 0.2915, 0.5415, 0.4585, 0.5415, 0.4585, 0.7085, 0.2915, 0.7085, 0.4585, 0.5415, 0.5, 0.5684, 0.5, 0.75, 0.4585, 0.7085, 0.4585, 0.5415, 0.5, 0.4316, 0.5415, 0.4585, 0.5604, 0.5, 0.5415, 0.5415, 0.5, 0.5684, 0.4585, 0.5415, 0.4396, 0.5, 0.4585, 0.4585, 0.5415, 0.4585, 0.5, 0.4316, 0.5, 0.25, 0.5415, 0.2915, 0.5415, 0.4585])
me_plane_002.materials.append(mat_material_001)
me_plane_002.use_remesh_fix_poles = True
me_plane_002.use_remesh_preserve_attributes = False
me_plane_002.use_mirror_vertex_groups = False
me_plane_002.update()
me_circle = bpy.data.meshes.new('Circle')
me_circle.from_pydata([(2.305, -1.196, 0.189), (2.325, -1.199, 0.189), (2.344, -1.209, 0.189), (2.36, -1.224, 0.189), (2.372, -1.243, 0.189), (2.379, -1.266, 0.189), (2.382, -1.291, 0.189), (2.379, -1.315, 0.189), (2.372, -1.338, 0.189), (2.36, -1.358, 0.189), (2.344, -1.373, 0.189), (2.325, -1.383, 0.189), (2.305, -1.386, 0.189), (2.286, -1.383, 0.189), (2.267, -1.373, 0.189), (2.251, -1.358, 0.189), (2.239, -1.338, 0.189), (2.231, -1.315, 0.189), (2.229, -1.291, 0.189), (2.231, -1.266, 0.189), (2.239, -1.243, 0.189), (2.251, -1.224, 0.189), (2.267, -1.209, 0.189), (2.286, -1.199, 0.189), (2.305, -1.196, -0.01245), (2.325, -1.199, -0.01245), (2.344, -1.209, -0.01245), (2.36, -1.224, -0.01245), (2.372, -1.243, -0.01245), (2.379, -1.266, -0.01245), (2.382, -1.291, -0.01245), (2.379, -1.315, -0.01245), (2.372, -1.338, -0.01245), (2.36, -1.358, -0.01245), (2.344, -1.373, -0.01245), (2.325, -1.383, -0.01245), (2.305, -1.386, -0.01245), (2.286, -1.383, -0.01245), (2.267, -1.373, -0.01245), (2.251, -1.358, -0.01245), (2.239, -1.338, -0.01245), (2.231, -1.315, -0.01245), (2.229, -1.291, -0.01245), (2.231, -1.266, -0.01245), (2.239, -1.243, -0.01245), (2.251, -1.224, -0.01245), (2.267, -1.209, -0.01245), (2.286, -1.199, -0.01245)], [], [(1, 0, 23, 22, 21, 20, 19, 18, 17, 16, 15, 14, 13, 12, 11, 10, 9, 8, 7, 6, 5, 4, 3, 2), (25, 26, 27, 28, 29, 30, 31, 32, 33, 34, 35, 36, 37, 38, 39, 40, 41, 42, 43, 44, 45, 46, 47, 24), (14, 15, 39, 38), (7, 8, 32, 31), (22, 23, 47, 46), (0, 1, 25, 24), (15, 16, 40, 39), (8, 9, 33, 32), (23, 0, 24, 47), (1, 2, 26, 25), (16, 17, 41, 40), (9, 10, 34, 33), (2, 3, 27, 26), (17, 18, 42, 41), (10, 11, 35, 34), (3, 4, 28, 27), (18, 19, 43, 42), (11, 12, 36, 35), (4, 5, 29, 28), (19, 20, 44, 43), (12, 13, 37, 36), (5, 6, 30, 29), (20, 21, 45, 44), (13, 14, 38, 37), (6, 7, 31, 30), (21, 22, 46, 45)])
me_circle.polygons.foreach_set('use_smooth', [True] * 26)
_uv = me_circle.uv_layers.new(name='UVMap')
_uv.uv.foreach_set('vector', [0.0, 0.0, 0.0, 0.0, 0.0, 0.0, 0.0, 0.0, 0.0, 0.0, 0.0, 0.0, 0.0, 0.0, 0.0, 0.0, 0.0, 0.0, 0.0, 0.0, 0.0, 0.0, 0.0, 0.0, 0.0, 0.0, 0.0, 0.0, 0.0, 0.0, 0.0, 0.0, 0.0, 0.0, 0.0, 0.0, 0.0, 0.0, 0.0, 0.0, 0.0, 0.0, 0.0, 0.0, 0.0, 0.0, 0.0, 0.0, 0.0, 0.0, 0.0, 0.0, 0.0, 0.0, 0.0, 0.0, 0.0, 0.0, 0.0, 0.0, 0.0, 0.0, 0.0, 0.0, 0.0, 0.0, 0.0, 0.0, 0.0, 0.0, 0.0, 0.0, 0.0, 0.0, 0.0, 0.0, 0.0, 0.0, 0.0, 0.0, 0.0, 0.0, 0.0, 0.0, 0.0, 0.0, 0.0, 0.0, 0.0, 0.0, 0.0, 0.0, 0.0, 0.0, 0.0, 0.0, 0.0, 0.0, 0.0, 0.0, 0.0, 0.0, 0.0, 0.0, 0.0, 0.0, 0.0, 0.0, 0.0, 0.0, 0.0, 0.0, 0.0, 0.0, 0.0, 0.0, 0.0, 0.0, 0.0, 0.0, 0.0, 0.0, 0.0, 0.0, 0.0, 0.0, 0.0, 0.0, 0.0, 0.0, 0.0, 0.0, 0.0, 0.0, 0.0, 0.0, 0.0, 0.0, 0.0, 0.0, 0.0, 0.0, 0.0, 0.0, 0.0, 0.0, 0.0, 0.0, 0.0, 0.0, 0.0, 0.0, 0.0, 0.0, 0.0, 0.0, 0.0, 0.0, 0.0, 0.0, 0.0, 0.0, 0.0, 0.0, 0.0, 0.0, 0.0, 0.0, 0.0, 0.0, 0.0, 0.0, 0.0, 0.0, 0.0, 0.0, 0.0, 0.0, 0.0, 0.0, 0.0, 0.0, 0.0, 0.0, 0.0, 0.0, 0.0, 0.0, 0.0, 0.0, 0.0, 0.0, 0.0, 0.0, 0.0, 0.0, 0.0, 0.0, 0.0, 0.0, 0.0, 0.0, 0.0, 0.0, 0.0, 0.0, 0.0, 0.0, 0.0, 0.0, 0.0, 0.0, 0.0, 0.0, 0.0, 0.0, 0.0, 0.0, 0.0, 0.0, 0.0, 0.0, 0.0, 0.0, 0.0, 0.0, 0.0, 0.0, 0.0, 0.0, 0.0, 0.0, 0.0, 0.0, 0.0, 0.0, 0.0, 0.0, 0.0, 0.0, 0.0, 0.0, 0.0, 0.0, 0.0, 0.0, 0.0, 0.0, 0.0, 0.0, 0.0, 0.0, 0.0, 0.0, 0.0, 0.0, 0.0, 0.0, 0.0, 0.0, 0.0, 0.0, 0.0, 0.0, 0.0, 0.0, 0.0, 0.0, 0.0, 0.0, 0.0, 0.0, 0.0, 0.0, 0.0, 0.0, 0.0, 0.0, 0.0, 0.0, 0.0, 0.0, 0.0, 0.0, 0.0, 0.0, 0.0, 0.0])
me_circle.use_remesh_fix_poles = True
me_circle.use_remesh_preserve_attributes = False
me_circle.use_mirror_vertex_groups = False
me_circle.update()
me_circle_001 = bpy.data.meshes.new('Circle.001')
me_circle_001.from_pydata([(2.305, -1.196, 0.189), (2.325, -1.199, 0.189), (2.344, -1.209, 0.189), (2.36, -1.224, 0.189), (2.372, -1.243, 0.189), (2.379, -1.266, 0.189), (2.382, -1.291, 0.189), (2.379, -1.315, 0.189), (2.372, -1.338, 0.189), (2.36, -1.358, 0.189), (2.344, -1.373, 0.189), (2.325, -1.383, 0.189), (2.305, -1.386, 0.189), (2.286, -1.383, 0.189), (2.267, -1.373, 0.189), (2.251, -1.358, 0.189), (2.239, -1.338, 0.189), (2.231, -1.315, 0.189), (2.229, -1.291, 0.189), (2.231, -1.266, 0.189), (2.239, -1.243, 0.189), (2.251, -1.224, 0.189), (2.267, -1.209, 0.189), (2.286, -1.199, 0.189), (2.305, -1.196, -0.01245), (2.325, -1.199, -0.01245), (2.344, -1.209, -0.01245), (2.36, -1.224, -0.01245), (2.372, -1.243, -0.01245), (2.379, -1.266, -0.01245), (2.382, -1.291, -0.01245), (2.379, -1.315, -0.01245), (2.372, -1.338, -0.01245), (2.36, -1.358, -0.01245), (2.344, -1.373, -0.01245), (2.325, -1.383, -0.01245), (2.305, -1.386, -0.01245), (2.286, -1.383, -0.01245), (2.267, -1.373, -0.01245), (2.251, -1.358, -0.01245), (2.239, -1.338, -0.01245), (2.231, -1.315, -0.01245), (2.229, -1.291, -0.01245), (2.231, -1.266, -0.01245), (2.239, -1.243, -0.01245), (2.251, -1.224, -0.01245), (2.267, -1.209, -0.01245), (2.286, -1.199, -0.01245)], [], [(1, 0, 23, 22, 21, 20, 19, 18, 17, 16, 15, 14, 13, 12, 11, 10, 9, 8, 7, 6, 5, 4, 3, 2), (25, 26, 27, 28, 29, 30, 31, 32, 33, 34, 35, 36, 37, 38, 39, 40, 41, 42, 43, 44, 45, 46, 47, 24), (14, 15, 39, 38), (7, 8, 32, 31), (22, 23, 47, 46), (0, 1, 25, 24), (15, 16, 40, 39), (8, 9, 33, 32), (23, 0, 24, 47), (1, 2, 26, 25), (16, 17, 41, 40), (9, 10, 34, 33), (2, 3, 27, 26), (17, 18, 42, 41), (10, 11, 35, 34), (3, 4, 28, 27), (18, 19, 43, 42), (11, 12, 36, 35), (4, 5, 29, 28), (19, 20, 44, 43), (12, 13, 37, 36), (5, 6, 30, 29), (20, 21, 45, 44), (13, 14, 38, 37), (6, 7, 31, 30), (21, 22, 46, 45)])
me_circle_001.polygons.foreach_set('use_smooth', [True] * 26)
_uv = me_circle_001.uv_layers.new(name='UVMap')
_uv.uv.foreach_set('vector', [0.0, 0.0, 0.0, 0.0, 0.0, 0.0, 0.0, 0.0, 0.0, 0.0, 0.0, 0.0, 0.0, 0.0, 0.0, 0.0, 0.0, 0.0, 0.0, 0.0, 0.0, 0.0, 0.0, 0.0, 0.0, 0.0, 0.0, 0.0, 0.0, 0.0, 0.0, 0.0, 0.0, 0.0, 0.0, 0.0, 0.0, 0.0, 0.0, 0.0, 0.0, 0.0, 0.0, 0.0, 0.0, 0.0, 0.0, 0.0, 0.0, 0.0, 0.0, 0.0, 0.0, 0.0, 0.0, 0.0, 0.0, 0.0, 0.0, 0.0, 0.0, 0.0, 0.0, 0.0, 0.0, 0.0, 0.0, 0.0, 0.0, 0.0, 0.0, 0.0, 0.0, 0.0, 0.0, 0.0, 0.0, 0.0, 0.0, 0.0, 0.0, 0.0, 0.0, 0.0, 0.0, 0.0, 0.0, 0.0, 0.0, 0.0, 0.0, 0.0, 0.0, 0.0, 0.0, 0.0, 0.0, 0.0, 0.0, 0.0, 0.0, 0.0, 0.0, 0.0, 0.0, 0.0, 0.0, 0.0, 0.0, 0.0, 0.0, 0.0, 0.0, 0.0, 0.0, 0.0, 0.0, 0.0, 0.0, 0.0, 0.0, 0.0, 0.0, 0.0, 0.0, 0.0, 0.0, 0.0, 0.0, 0.0, 0.0, 0.0, 0.0, 0.0, 0.0, 0.0, 0.0, 0.0, 0.0, 0.0, 0.0, 0.0, 0.0, 0.0, 0.0, 0.0, 0.0, 0.0, 0.0, 0.0, 0.0, 0.0, 0.0, 0.0, 0.0, 0.0, 0.0, 0.0, 0.0, 0.0, 0.0, 0.0, 0.0, 0.0, 0.0, 0.0, 0.0, 0.0, 0.0, 0.0, 0.0, 0.0, 0.0, 0.0, 0.0, 0.0, 0.0, 0.0, 0.0, 0.0, 0.0, 0.0, 0.0, 0.0, 0.0, 0.0, 0.0, 0.0, 0.0, 0.0, 0.0, 0.0, 0.0, 0.0, 0.0, 0.0, 0.0, 0.0, 0.0, 0.0, 0.0, 0.0, 0.0, 0.0, 0.0, 0.0, 0.0, 0.0, 0.0, 0.0, 0.0, 0.0, 0.0, 0.0, 0.0, 0.0, 0.0, 0.0, 0.0, 0.0, 0.0, 0.0, 0.0, 0.0, 0.0, 0.0, 0.0, 0.0, 0.0, 0.0, 0.0, 0.0, 0.0, 0.0, 0.0, 0.0, 0.0, 0.0, 0.0, 0.0, 0.0, 0.0, 0.0, 0.0, 0.0, 0.0, 0.0, 0.0, 0.0, 0.0, 0.0, 0.0, 0.0, 0.0, 0.0, 0.0, 0.0, 0.0, 0.0, 0.0, 0.0, 0.0, 0.0, 0.0, 0.0, 0.0, 0.0, 0.0, 0.0, 0.0, 0.0, 0.0, 0.0, 0.0, 0.0, 0.0, 0.0, 0.0, 0.0, 0.0, 0.0, 0.0, 0.0, 0.0, 0.0, 0.0, 0.0, 0.0])
me_circle_001.materials.append(mat_metal)
me_circle_001.use_remesh_fix_poles = True
me_circle_001.use_remesh_preserve_attributes = False
me_circle_001.use_mirror_vertex_groups = False
me_circle_001.update()
me_plane_004 = bpy.data.meshes.new('Plane.004')
me_plane_004.from_pydata([(1.708, -0.209, 0.7043), (1.708, -0.236, -0.9741), (-1.615, -0.236, -0.9741), (-1.615, -0.209, 0.7043), (1.708, -0.2217, 0.7045), (-1.615, -0.2217, 0.7045), (1.708, -0.2487, -0.9739), (-1.615, -0.2487, -0.9739), (-1.483, -0.0994, -0.8571), (-1.417, -0.07987, -0.8455), (-1.44, -0.1091, -0.9025), (1.533, -0.1091, -0.9025), (1.51, -0.07987, -0.8455), (1.576, -0.0994, -0.8571), (-1.483, -0.07626, 0.583), (-1.44, -0.08446, 0.6286), (-1.417, -0.05711, 0.5707), (1.576, -0.07626, 0.583), (1.51, -0.05711, 0.5707), (1.533, -0.08446, 0.6286), (1.634, -0.2541, 0.5505), (1.558, -0.2539, 0.5653), (1.599, -0.2188, 0.5296), (-1.541, -0.2541, 0.5505), (-1.505, -0.2188, 0.5296), (-1.465, -0.2539, 0.5653), (1.634, -0.2762, -0.819), (1.599, -0.2401, -0.7981), (1.558, -0.2764, -0.8337), (-1.541, -0.2762, -0.819), (-1.465, -0.2764, -0.8337), (-1.505, -0.2401, -0.7981), (1.558, -0.2163, 0.5653), (1.599, -0.2169, 0.5296), (-1.465, -0.2163, 0.5653), (-1.505, -0.2169, 0.5296), (1.599, -0.2382, -0.7981), (1.558, -0.2388, -0.8337), (-1.465, -0.2388, -0.8337), (-1.505, -0.2382, -0.7981), (1.72, -0.1793, 0.6467), (1.711, -0.2091, 0.7021), (1.738, -0.2458, 0.6393), (1.728, -0.1921, 0.6428), (1.679, -0.1422, 0.6354), (1.696, -0.1905, 0.6985), (1.72, -0.2044, -0.9175), (1.738, -0.2706, -0.9079), (1.711, -0.236, -0.972), (1.728, -0.2171, -0.9132), (1.696, -0.2173, -0.969), (1.679, -0.167, -0.9074), (-1.627, -0.2044, -0.9175), (-1.617, -0.236, -0.972), (-1.645, -0.2706, -0.9079), (-1.634, -0.2171, -0.9132), (-1.586, -0.167, -0.9074), (-1.603, -0.2173, -0.969), (-1.634, -0.1921, 0.6428), (-1.603, -0.1905, 0.6985), (-1.586, -0.1422, 0.6354), (-1.627, -0.1793, 0.6467), (-1.645, -0.2458, 0.6393), (-1.617, -0.2091, 0.7021), (1.734, -0.2275, 0.639), (1.688, -0.238, 0.6887), (1.673, -0.2535, 0.5889), (1.713, -0.248, 0.6393), (1.738, -0.1871, 0.6383), (1.711, -0.2217, 0.7023), (-1.62, -0.248, 0.6393), (-1.617, -0.2217, 0.7023), (-1.645, -0.1871, 0.6383), (-1.64, -0.2275, 0.639), (-1.579, -0.2535, 0.5889), (-1.594, -0.238, 0.6887), (1.734, -0.2524, -0.9082), (1.673, -0.2768, -0.8574), (1.688, -0.2645, -0.9576), (1.713, -0.2729, -0.9079), (1.711, -0.2487, -0.9717), (1.738, -0.212, -0.9089), (-1.64, -0.2524, -0.9082), (-1.594, -0.2645, -0.9576), (-1.579, -0.2768, -0.8574), (-1.62, -0.2729, -0.9079), (-1.645, -0.212, -0.9089), (-1.617, -0.2487, -0.9717), (1.535, -0.1817, 0.5019), (1.576, -0.2074, 0.5417), (-1.442, -0.1817, 0.5019), (-1.482, -0.2074, 0.5417), (1.535, -0.2021, -0.7703), (1.576, -0.229, -0.8099), (-1.442, -0.2021, -0.7703), (-1.482, -0.229, -0.8099)], [], [(24, 31, 39, 35), (10, 11, 50, 57), (21, 25, 34, 32), (3, 59, 63), (45, 59, 3, 0), (9, 16, 18, 12), (20, 26, 77, 66), (2, 1, 6, 7), (13, 17, 44, 51), (19, 15, 59, 45), (27, 22, 33, 36), (30, 28, 37, 38), (36, 33, 89, 93), (0, 4, 69, 41), (29, 23, 74, 84), (25, 21, 65, 75), (28, 30, 83, 78), (49, 43, 40, 46), (6, 1, 48, 80), (58, 55, 52, 61), (5, 3, 63, 71), (79, 67, 64, 76), (70, 85, 82, 73), (7, 6, 78, 83), (48, 1, 50), (47, 42, 68, 81), (2, 7, 87, 53), (62, 54, 86, 72), (65, 69, 4), (5, 71, 75), (83, 87, 7), (78, 6, 80), (2, 53, 57), (4, 5, 75, 65), (0, 41, 45), (57, 50, 1, 2), (0, 3, 5, 4), (8, 9, 10), (11, 12, 13), (14, 15, 16), (17, 18, 19), (20, 21, 22), (23, 24, 25), (26, 27, 28), (29, 30, 31), (94, 92, 88, 90), (35, 39, 95, 91), (38, 37, 93, 95), (40, 41, 42), (43, 44, 45), (46, 47, 48), (49, 50, 51), (52, 53, 54), (55, 56, 57), (58, 59, 60), (61, 62, 63), (64, 65, 66), (67, 68, 69), (70, 71, 72), (73, 74, 75), (76, 77, 78), (79, 80, 81), (82, 83, 84), (85, 86, 87), (16, 9, 8, 14), (9, 12, 11, 10), (12, 18, 17, 13), (18, 16, 15, 19), (26, 20, 22, 27), (23, 29, 31, 24), (32, 89, 33), (34, 35, 91), (38, 95, 39), (36, 93, 37), (24, 35, 34, 25), (33, 22, 21, 32), (30, 38, 39, 31), (37, 28, 27, 36), (40, 43, 45, 41), (49, 46, 48, 50), (52, 55, 57, 53), (58, 61, 63, 59), (64, 67, 69, 65), (70, 73, 75, 71), (79, 76, 78, 80), (82, 85, 87, 83), (51, 44, 43, 49), (42, 47, 46, 40), (60, 56, 55, 58), (54, 62, 61, 52), (81, 68, 67, 79), (66, 77, 76, 64), (72, 86, 85, 70), (84, 74, 73, 82), (86, 54, 53, 87), (62, 72, 71, 63), (68, 42, 41, 69), (47, 81, 80, 48), (50, 11, 13, 51), (19, 45, 44, 17), (14, 60, 59, 15), (56, 8, 10, 57), (74, 23, 25, 75), (20, 66, 65, 21), (28, 78, 77, 26), (83, 30, 29, 84), (14, 8, 56, 60), (90, 88, 89, 91), (88, 92, 93, 89), (92, 94, 95, 93), (94, 90, 91, 95), (32, 34, 91, 89)])
me_plane_004.polygons.foreach_set('use_smooth', [True] * 112)
me_plane_004.polygons.foreach_set('material_index', [0, 0, 0, 0, 0, 1, 0, 0, 0, 0, 0, 0, 0, 0, 0, 0, 0, 0, 0, 0, 0, 0, 0, 0, 0, 0, 0, 0, 0, 0, 0, 0, 0, 0, 0, 0, 0, 0, 0, 0, 0, 0, 0, 0, 0, 0, 0, 0, 0, 0, 0, 0, 0, 0, 0, 0, 0, 0, 0, 0, 0, 0, 0, 0, 0, 0, 0, 0, 0, 0, 0, 0, 0, 0, 0, 0, 0, 0, 0, 0, 0, 0, 0, 0, 0, 0, 0, 0, 0, 0, 0, 0, 0, 0, 0, 0, 0, 0, 0, 0, 0, 0, 0, 0, 0, 0, 0, 0, 0, 0, 0, 0])
_uv = me_plane_004.uv_layers.new(name='UVMap')
_uv.uv.foreach_set('vector', [0.04131, 0.8955, 0.04131, 0.1045, 0.04131, 0.1045, 0.04131, 0.8955, 0.0175, 0.0, 0.9825, 0.0, 0.9858, 0.0, 0.01418, 0.0, 0.9467, 0.9168, 0.05331, 0.9168, 0.05325, 0.9168, 0.9467, 0.9168, 0.008853, 1.0, 0.007105, 1.004, 0.008205, 0.9987, 0.9908, 1.0, 0.009231, 1.0, 0.008853, 1.0, 0.9911, 1.0, 0.0119, 0.02398, 0.0119, 0.976, 0.9881, 0.976, 0.9881, 0.02398, 0.9692, 0.9079, 0.9692, 0.09205, 0.9806, 0.06916, 0.9806, 0.9308, 0.008853, 0.0, 0.9911, 0.0, 0.9911, 0.0, 0.008853, 0.0, 1.0, 0.02474, 1.0, 0.9753, 1.0, 0.9761, 1.0, 0.02392, 0.9825, 1.0, 0.0175, 1.0, 0.01418, 1.0, 0.9858, 1.0, 0.9587, 0.1045, 0.9587, 0.8955, 0.9587, 0.8955, 0.9587, 0.1045, 0.05331, 0.08325, 0.9467, 0.08325, 0.9467, 0.08325, 0.05325, 0.08325, 0.9587, 0.1045, 0.9587, 0.8955, 0.9539, 0.9026, 0.9539, 0.09741, 0.9911, 1.0, 0.9911, 1.0, 0.9918, 0.9987, 0.9918, 0.9987, 0.03076, 0.09205, 0.03076, 0.9079, 0.0194, 0.9308, 0.0194, 0.06916, 0.05331, 0.9168, 0.9467, 0.9168, 0.9851, 0.9904, 0.01491, 0.9904, 0.9467, 0.08325, 0.05331, 0.08325, 0.01491, 0.009563, 0.9851, 0.009563, 1.0, 0.0335, 1.0, 0.9665, 1.0, 0.9711, 1.0, 0.02889, 0.9911, 0.0, 0.9911, 0.0, 0.9918, 0.001305, 0.9918, 0.001316, 0.0, 0.9665, 0.0, 0.0335, 0.0, 0.02889, 0.0, 0.9711, 0.008853, 1.0, 0.008853, 1.0, 0.008205, 0.9987, 0.008199, 0.9987, 0.9925, 0.0391, 0.9925, 0.9609, 0.9986, 0.9609, 0.9986, 0.0391, 0.007457, 0.9609, 0.007457, 0.0391, 0.001395, 0.0391, 0.001395, 0.9609, 0.008853, 0.0, 0.9911, 0.0, 0.9851, 0.009563, 0.01491, 0.009563, 0.9918, 0.001305, 0.9911, 0.0, 0.9929, -0.003929, 1.0, 0.0391, 1.0, 0.9609, 1.0, 0.9609, 1.0, 0.0391, 0.008853, 0.0, 0.008853, 0.0, 0.008199, 0.001316, 0.008205, 0.001305, 0.0, 0.9609, 0.0, 0.0391, 0.0, 0.0391, 0.0, 0.9609, 0.9871, 0.9945, 0.9918, 0.9987, 0.9911, 1.0, 0.008853, 1.0, 0.008199, 0.9987, 0.01289, 0.9945, 0.01289, 0.005494, 0.008199, 0.001316, 0.008853, 0.0, 0.9871, 0.005494, 0.9911, 0.0, 0.9918, 0.001316, 0.008853, 0.0, 0.008205, 0.001305, 0.007105, -0.003929, 0.9911, 1.0, 0.008853, 1.0, 0.01491, 0.9904, 0.9851, 0.9904, 0.9911, 1.0, 0.9918, 0.9987, 0.9929, 1.004, 0.009231, 0.0, 0.9908, 0.0, 0.9911, 0.0, 0.008853, 0.0, 0.9911, 1.0, 0.008853, 1.0, 0.008853, 1.0, 0.9911, 1.0, 0.0, 0.02474, 0.0119, 0.02398, 0.0175, 0.0, 0.9825, 0.0, 0.9881, 0.02398, 1.0, 0.02474, 0.0, 0.9753, 0.0175, 1.0, 0.0119, 0.976, 1.0, 0.9753, 0.9881, 0.976, 0.9825, 1.0, 0.9692, 0.9079, 0.9467, 0.9168, 0.9587, 0.8955, 0.03076, 0.9079, 0.04131, 0.8955, 0.05331, 0.9168, 0.9692, 0.09205, 0.9587, 0.1045, 0.9467, 0.08325, 0.03076, 0.09205, 0.05331, 0.08325, 0.04131, 0.1045, 0.06005, 0.121, 0.94, 0.121, 0.94, 0.879, 0.06005, 0.879, 0.04131, 0.8955, 0.04131, 0.1045, 0.04605, 0.09741, 0.04606, 0.9026, 0.05325, 0.08325, 0.9467, 0.08325, 0.952, 0.09315, 0.04803, 0.09315, 1.0, 0.9711, 0.9918, 0.9987, 1.0, 0.9609, 1.0, 0.9665, 1.0, 0.9761, 0.9929, 1.004, 1.0, 0.02889, 1.0, 0.0391, 0.9918, 0.001305, 1.0, 0.0335, 0.9858, 0.0, 1.0, 0.02392, 0.0, 0.02889, 0.008205, 0.001305, 0.0, 0.0391, 0.0, 0.0335, 0.0, 0.02392, 0.007105, -0.003929, 0.0, 0.9665, 0.01418, 1.0, 0.0, 0.9761, 0.0, 0.9711, 0.0, 0.9609, 0.008205, 0.9987, 0.9986, 0.9609, 0.9851, 0.9904, 0.9806, 0.9308, 0.9925, 0.9609, 1.0, 0.9609, 0.9918, 0.9987, 0.007457, 0.9609, 0.008199, 0.9987, 0.0, 0.9609, 0.001395, 0.9609, 0.0194, 0.9308, 0.01289, 0.9945, 0.9986, 0.0391, 0.9806, 0.06916, 0.9871, 0.005494, 0.9925, 0.0391, 0.9918, 0.001316, 1.0, 0.0391, 0.001395, 0.0391, 0.01491, 0.009563, 0.0194, 0.06916, 0.007457, 0.0391, 0.0, 0.0391, 0.008199, 0.001316, 0.0119, 0.976, 0.0119, 0.02398, 0.0, 0.02474, 0.0, 0.9753, 0.0119, 0.02398, 0.9881, 0.02398, 0.9825, 0.0, 0.0175, 0.0, 0.9881, 0.02398, 0.9881, 0.976, 1.0, 0.9753, 1.0, 0.02474, 0.9881, 0.976, 0.0119, 0.976, 0.0175, 1.0, 0.9825, 1.0, 0.9692, 0.09205, 0.9692, 0.9079, 0.9587, 0.8955, 0.9587, 0.1045, 0.03076, 0.9079, 0.03076, 0.09205, 0.04131, 0.1045, 0.04131, 0.8955, 0.9467, 0.9168, 0.9519, 0.9027, 0.9587, 0.8955, 0.05325, 0.9168, 0.04131, 0.8955, 0.04809, 0.9027, 0.05325, 0.08325, 0.04803, 0.09747, 0.04131, 0.1045, 0.9587, 0.1045, 0.952, 0.09747, 0.9467, 0.08325, 0.04131, 0.8955, 0.04131, 0.8955, 0.05325, 0.9168, 0.05331, 0.9168, 0.9587, 0.8955, 0.9587, 0.8955, 0.9467, 0.9168, 0.9467, 0.9168, 0.05331, 0.08325, 0.05325, 0.08325, 0.04131, 0.1045, 0.04131, 0.1045, 0.9467, 0.08325, 0.9467, 0.08325, 0.9587, 0.1045, 0.9587, 0.1045, 1.0, 0.9711, 1.0, 0.9665, 0.9929, 1.004, 0.9918, 0.9987, 1.0, 0.0335, 1.0, 0.02889, 0.9918, 0.001305, 0.9929, -0.003929, 0.0, 0.02889, 0.0, 0.0335, 0.007105, -0.003929, 0.008205, 0.001305, 0.0, 0.9665, 0.0, 0.9711, 0.008205, 0.9987, 0.007105, 1.004, 0.9986, 0.9609, 0.9925, 0.9609, 0.9918, 0.9987, 0.9871, 0.9945, 0.007457, 0.9609, 0.001395, 0.9609, 0.01289, 0.9945, 0.008199, 0.9987, 0.9925, 0.0391, 0.9986, 0.0391, 0.9871, 0.005494, 0.9918, 0.001316, 0.001395, 0.0391, 0.007457, 0.0391, 0.008199, 0.001316, 0.01289, 0.005494, 1.0, 0.02392, 1.0, 0.9761, 1.0, 0.9665, 1.0, 0.0335, 1.0, 0.9609, 1.0, 0.0391, 1.0, 0.02889, 1.0, 0.9711, 0.0, 0.9761, 0.0, 0.02392, 0.0, 0.0335, 0.0, 0.9665, 0.0, 0.0391, 0.0, 0.9609, 0.0, 0.9711, 0.0, 0.02889, 1.0, 0.0391, 1.0, 0.9609, 0.9925, 0.9609, 0.9925, 0.0391, 0.9806, 0.9308, 0.9806, 0.06916, 0.9986, 0.0391, 0.9986, 0.9609, 0.0, 0.9609, 0.0, 0.0391, 0.007457, 0.0391, 0.007457, 0.9609, 0.0194, 0.06916, 0.0194, 0.9308, 0.001395, 0.9609, 0.001395, 0.0391, 0.0, 0.0391, 0.0, 0.0391, 0.008205, 0.001305, 0.008199, 0.001316, 0.0, 0.9609, 0.0, 0.9609, 0.008199, 0.9987, 0.008205, 0.9987, 1.0, 0.9609, 1.0, 0.9609, 0.9918, 0.9987, 0.9918, 0.9987, 1.0, 0.0391, 1.0, 0.0391, 0.9918, 0.001316, 0.9918, 0.001305, 0.9858, 0.0, 0.9825, 0.0, 1.0, 0.02474, 1.0, 0.02392, 0.9825, 1.0, 0.9858, 1.0, 1.0, 0.9761, 1.0, 0.9753, 0.0, 0.9753, 0.0, 0.9761, 0.01418, 1.0, 0.0175, 1.0, 0.0, 0.02392, 0.0, 0.02474, 0.0175, 0.0, 0.01418, 0.0, 0.0194, 0.9308, 0.03076, 0.9079, 0.05331, 0.9168, 0.01491, 0.9904, 0.9692, 0.9079, 0.9806, 0.9308, 0.9851, 0.9904, 0.9467, 0.9168, 0.9467, 0.08325, 0.9851, 0.009563, 0.9806, 0.06916, 0.9692, 0.09205, 0.01491, 0.009563, 0.05331, 0.08325, 0.03076, 0.09205, 0.0194, 0.06916, 0.0, 0.9753, 0.0, 0.02474, 0.0, 0.02392, 0.0, 0.9761, 0.06005, 0.879, 0.94, 0.879, 0.9519, 0.907, 0.04809, 0.907, 0.94, 0.879, 0.94, 0.121, 0.9539, 0.09741, 0.9539, 0.9026, 0.94, 0.121, 0.06005, 0.121, 0.04803, 0.09315, 0.952, 0.09315, 0.06005, 0.121, 0.06005, 0.879, 0.04606, 0.9026, 0.04605, 0.09741, 0.9467, 0.9168, 0.05325, 0.9168, 0.04809, 0.907, 0.9519, 0.907])
me_plane_004.materials.append(mat_black)
me_plane_004.materials.append(mat_backlight)
me_plane_004.use_remesh_fix_poles = True
me_plane_004.use_remesh_preserve_attributes = False
me_plane_004.use_mirror_vertex_groups = False
me_plane_004.update()
me_plane_005 = bpy.data.meshes.new('Plane.005')
me_plane_005.from_pydata([(-0.9196, -1.0, 0.08036), (0.9196, -1.0, 0.08036), (-1.0, 1.0, 0.0), (1.0, 1.0, 0.0), (-1.0, 1.0, 0.4656), (-0.9196, -1.0, 0.3852), (0.9196, -1.0, 0.3852), (1.0, 1.0, 0.4656), (-1.0, -1.0, 0.0), (1.0, -1.0, 0.0), (-1.0, -1.0, 0.4656), (1.0, -1.0, 0.4656), (-0.9196, 0.2163, 0.08036), (0.9196, 0.2163, 0.08036), (-0.9196, 0.2163, 0.3852), (0.9196, 0.2163, 0.3852)], [], [(8, 2, 3, 9), (10, 11, 7, 4), (3, 2, 4, 7), (5, 0, 12, 14), (9, 3, 7, 11), (2, 8, 10, 4), (1, 0, 8, 9), (5, 6, 11, 10), (6, 1, 9, 11), (0, 5, 10, 8), (12, 13, 15, 14), (6, 5, 14, 15), (1, 6, 15, 13), (0, 1, 13, 12)])
me_plane_005.polygons.foreach_set('use_smooth', [True] * 14)
_uv = me_plane_005.uv_layers.new(name='UVMap')
_uv.uv.foreach_set('vector', [0.0, 0.8984, 0.0, 0.4492, 0.4492, 0.4492, 0.4492, 0.8984, 0.4492, 0.4492, 0.0, 0.4492, 0.0, 0.0, 0.4492, 0.0, 0.9315, 0.0, 0.9315, 0.4492, 0.827, 0.4492, 0.827, 0.0, 0.9315, 0.6863, 1.0, 0.6863, 1.0, 0.9595, 0.9315, 0.9595, 0.9315, 0.4492, 0.9315, 0.8984, 0.827, 0.8984, 0.827, 0.4492, 0.827, 0.0, 0.827, 0.4492, 0.7224, 0.4492, 0.7224, 0.0, 0.8089, 0.8804, 0.8089, 0.4673, 0.827, 0.4492, 0.827, 0.8984, 0.7404, 0.4673, 0.7404, 0.8804, 0.7224, 0.8984, 0.7224, 0.4492, 0.7404, 0.8804, 0.8089, 0.8804, 0.827, 0.8984, 0.7224, 0.8984, 0.8089, 0.4673, 0.7404, 0.4673, 0.7224, 0.4492, 0.827, 0.4492, 1.0, 0.0, 1.0, 0.4131, 0.9315, 0.4131, 0.9315, 0.0, 0.4492, 0.4131, 0.4492, 0.0, 0.7224, 0.0, 0.7224, 0.4131, 1.0, 0.6863, 0.9315, 0.6863, 0.9315, 0.4131, 1.0, 0.4131, 0.4492, 0.8262, 0.4492, 0.4131, 0.7224, 0.4131, 0.7224, 0.8262])
me_plane_005.materials.append(mat_wood)
me_plane_005.use_remesh_fix_poles = True
me_plane_005.use_remesh_preserve_attributes = False
me_plane_005.use_mirror_vertex_groups = False
me_plane_005.update()
me_plane_006 = bpy.data.meshes.new('Plane.006')
me_plane_006.from_pydata([(-1.0, -1.0, 0.0), (1.0, -1.0, 0.0), (-1.0, 1.0, 0.0), (1.0, 1.0, 0.0), (-1.0, 1.0, 1.041), (-1.0, -1.0, 1.041), (1.0, -1.0, 1.041), (1.0, 1.0, 1.041), (-1.0, -1.0, 0.0), (1.0, -1.0, 0.0), (-1.0, -1.0, 1.041), (1.0, -1.0, 1.041), (1.0, -1.0, 0.0), (1.0, 1.0, 0.0), (1.0, -1.0, 1.041), (1.0, 1.0, 1.041), (1.0, -1.0, 0.0), (1.0, 1.0, 0.0), (1.0, -1.0, 1.041), (1.0, 1.0, 1.041)], [], [(0, 2, 3, 1), (5, 6, 7, 4), (2, 0, 5, 4), (3, 2, 4, 7), (1, 6, 11, 9), (6, 1, 12, 14), (8, 9, 11, 10), (6, 5, 10, 11), (0, 1, 9, 8), (5, 0, 8, 10), (13, 15, 19, 17), (3, 7, 15, 13), (7, 6, 14, 15), (1, 3, 13, 12), (16, 17, 19, 18), (12, 13, 17, 16), (14, 12, 16, 18), (15, 14, 18, 19)])
_uv = me_plane_006.uv_layers.new(name='UVMap')
_uv.uv.foreach_set('vector', [0.0, 0.0, 0.0, 1.0, 1.0, 1.0, 1.0, 0.0, 0.0, 0.0, 1.0, 0.0, 1.0, 1.0, 0.0, 1.0, 0.0, 1.0, 0.0, 0.0, 0.0, 0.0, 0.0, 1.0, 1.0, 1.0, 0.0, 1.0, 0.0, 1.0, 1.0, 1.0, 1.0, 0.0, 1.0, 0.0, 1.0, 0.0, 1.0, 0.0, 1.0, 0.0, 1.0, 0.0, 1.0, 0.0, 1.0, 0.0, 0.0, 0.0, 1.0, 0.0, 1.0, 0.0, 0.0, 0.0, 1.0, 0.0, 0.0, 0.0, 0.0, 0.0, 1.0, 0.0, 0.0, 0.0, 1.0, 0.0, 1.0, 0.0, 0.0, 0.0, 0.0, 0.0, 0.0, 0.0, 0.0, 0.0, 0.0, 0.0, 1.0, 1.0, 1.0, 1.0, 1.0, 1.0, 1.0, 1.0, 1.0, 1.0, 1.0, 1.0, 1.0, 1.0, 1.0, 1.0, 1.0, 1.0, 1.0, 0.0, 1.0, 0.0, 1.0, 1.0, 1.0, 0.0, 1.0, 1.0, 1.0, 1.0, 1.0, 0.0, 1.0, 0.0, 1.0, 1.0, 1.0, 1.0, 1.0, 0.0, 1.0, 0.0, 1.0, 1.0, 1.0, 1.0, 1.0, 0.0, 1.0, 0.0, 1.0, 0.0, 1.0, 0.0, 1.0, 0.0, 1.0, 1.0, 1.0, 0.0, 1.0, 0.0, 1.0, 1.0])
me_plane_006.materials.append(mat_wood)
me_plane_006.use_remesh_fix_poles = True
me_plane_006.use_remesh_preserve_attributes = False
me_plane_006.use_mirror_vertex_groups = False
me_plane_006.update()
me_plane_003 = bpy.data.meshes.new('Plane.003')
me_plane_003.from_pydata([(-15.57, -15.79, -0.4053), (15.4, -15.79, -0.4053), (-15.57, 15.17, -0.4053), (15.4, 15.17, -0.4053)], [], [(0, 1, 3, 2)])
_uv = me_plane_003.uv_layers.new(name='UVMap')
_uv.uv.foreach_set('vector', [0.0, 0.0, 1.0, 0.0, 1.0, 1.0, 0.0, 1.0])
me_plane_003.materials.append(mat_bg)
me_plane_003.use_remesh_fix_poles = True
me_plane_003.use_remesh_preserve_attributes = False
me_plane_003.use_mirror_vertex_groups = False
me_plane_003.update()

# ---- objects
ob_plane = bpy.data.objects.new('Plane', me_plane)
ob_plane_001 = bpy.data.objects.new('Plane.001', me_plane_001)
ob_plane_002 = bpy.data.objects.new('Plane.002', me_plane_002)
ob_plane_004 = bpy.data.objects.new('Plane.004', me_plane_002)
ob_plane_006 = bpy.data.objects.new('Plane.006', me_plane_002)
ob_plane_005 = bpy.data.objects.new('Plane.005', me_plane_002)
ob_plane_007 = bpy.data.objects.new('Plane.007', me_plane_002)
ob_plane_003 = bpy.data.objects.new('Plane.003', me_plane_002)
ob_plane_008 = bpy.data.objects.new('Plane.008', me_plane_002)
ob_circle = bpy.data.objects.new('Circle', me_circle)
ob_circle_001 = bpy.data.objects.new('Circle.001', me_circle_001)
ob_circle_002 = bpy.data.objects.new('Circle.002', me_circle_001)
ob_circle_003 = bpy.data.objects.new('Circle.003', me_circle_001)
ob_plane_009 = bpy.data.objects.new('Plane.009', me_plane_004)
ob_plane_010 = bpy.data.objects.new('Plane.010', me_plane_005)
ob_plane_011 = bpy.data.objects.new('Plane.011', me_plane_006)
ob_plane_012 = bpy.data.objects.new('Plane.012', me_plane_006)
ob_plane_013 = bpy.data.objects.new('Plane.013', me_plane_006)
ob_area = bpy.data.objects.new('Area', light_area)
ob_gameisocam = bpy.data.objects.new('GameIsoCam', cam_camera)
ob_plane_014 = bpy.data.objects.new('Plane.014', me_plane_003)
ob_area_001 = bpy.data.objects.new('Area.001', light_area_001)
ob_area_002 = bpy.data.objects.new('Area.002', light_area_002)

# ---- transforms, parenting, visibility, modifiers, constraints
ob_plane.location = (0.02694, -0.01507, -0.01733)
ob_plane.scale = (2.828, 2.828, 2.828)
ob_plane.lineart.crease_threshold = 0.0
ob_plane_001.location = (0.3093, -1.887, -0.07987)
ob_plane_001.rotation_euler = (1.509e-05, -0.001786, -3.15)
ob_plane_001.scale = (1.941, 0.6939, 0.917)
ob_plane_001.lineart.crease_threshold = 0.0
_m = ob_plane_001.modifiers.new('Subdivision', 'SUBSURF')
_m.uv_smooth = 'PRESERVE_CORNERS'
ob_plane_002.parent = ob_plane_001
ob_plane_002.matrix_parent_inverse = Matrix(((0.4343, -0.0, 0.0, 0.01837), (-0.0, 1.215, -0.0, 1.601), (-0.0, -0.0, 0.9194, 0.04244), (-0.0, 0.0, -0.0, 1.0)))
ob_plane_002.location = (1.114, -1.503, 0.4461)
ob_plane_002.scale = (0.9715, 0.6173, 1.0)
ob_plane_002.lineart.crease_threshold = 0.0
_m = ob_plane_002.modifiers.new('Subdivision', 'SUBSURF')
_m.uv_smooth = 'PRESERVE_CORNERS'
_m.levels = 2
ob_plane_004.parent = ob_plane_001
ob_plane_004.matrix_parent_inverse = Matrix(((0.4343, -0.0, 0.0, 0.01837), (-0.0, 1.215, -0.0, 1.601), (-0.0, -0.0, 0.9194, 0.04244), (-0.0, 0.0, -0.0, 1.0)))
ob_plane_004.location = (-0.7826, -1.474, 0.4303)
ob_plane_004.scale = (0.9463, 0.6173, 1.0)
ob_plane_004.lineart.crease_threshold = 0.0
_m = ob_plane_004.modifiers.new('Subdivision', 'SUBSURF')
_m.uv_smooth = 'PRESERVE_CORNERS'
_m.levels = 2
ob_plane_006.parent = ob_plane_001
ob_plane_006.matrix_parent_inverse = Matrix(((0.4343, -0.0, 0.0, 0.01837), (-0.0, 1.215, -0.0, 1.601), (-0.0, -0.0, 0.9194, 0.04244), (-0.0, 0.0, -0.0, 1.0)))
ob_plane_006.location = (-1.025, -0.8308, 1.151)
ob_plane_006.rotation_euler = (1.615, -0.004135, -0.003883)
ob_plane_006.scale = (0.6255, 0.4422, 0.5174)
ob_plane_006.lineart.crease_threshold = 0.0
_m = ob_plane_006.modifiers.new('Subdivision', 'SUBSURF')
_m.uv_smooth = 'PRESERVE_CORNERS'
_m.levels = 2
ob_plane_005.parent = ob_plane_001
ob_plane_005.matrix_parent_inverse = Matrix(((0.4343, -0.0, 0.0, 0.01837), (-0.0, 1.215, -0.0, 1.601), (-0.0, -0.0, 0.9194, 0.04244), (-0.0, 0.0, -0.0, 1.0)))
ob_plane_005.location = (0.2435, -0.8353, 1.155)
ob_plane_005.rotation_euler = (1.615, -0.004135, -0.003883)
ob_plane_005.scale = (0.6255, 0.4446, 0.5173)
ob_plane_005.lineart.crease_threshold = 0.0
_m = ob_plane_005.modifiers.new('Subdivision', 'SUBSURF')
_m.uv_smooth = 'PRESERVE_CORNERS'
_m.levels = 2
ob_plane_007.parent = ob_plane_001
ob_plane_007.matrix_parent_inverse = Matrix(((0.4343, -0.0, 0.0, 0.01837), (-0.0, 1.215, -0.0, 1.601), (-0.0, -0.0, 0.9194, 0.04244), (-0.0, 0.0, -0.0, 1.0)))
ob_plane_007.location = (1.486, -0.8428, 1.181)
ob_plane_007.rotation_euler = (1.615, -0.004135, -0.003883)
ob_plane_007.scale = (0.6255, 0.4279, 0.5173)
ob_plane_007.lineart.crease_threshold = 0.0
_m = ob_plane_007.modifiers.new('Subdivision', 'SUBSURF')
_m.uv_smooth = 'PRESERVE_CORNERS'
_m.levels = 2
ob_plane_003.parent = ob_plane_001
ob_plane_003.matrix_parent_inverse = Matrix(((0.4343, -0.0, 0.0, 0.01837), (-0.0, 1.215, -0.0, 1.601), (-0.0, -0.0, 0.9194, 0.04244), (-0.0, 0.0, -0.0, 1.0)))
ob_plane_003.location = (2.308, -1.612, 0.9233)
ob_plane_003.rotation_euler = (0.0, -0.0, 1.602)
ob_plane_003.scale = (0.6285, 0.3112, 0.5173)
ob_plane_003.lineart.crease_threshold = 0.0
_m = ob_plane_003.modifiers.new('Subdivision', 'SUBSURF')
_m.uv_smooth = 'PRESERVE_CORNERS'
_m.levels = 2
ob_plane_008.parent = ob_plane_001
ob_plane_008.matrix_parent_inverse = Matrix(((0.4343, -0.0, 0.0, 0.01837), (-0.0, 1.215, -0.0, 1.601), (-0.0, -0.0, 0.9194, 0.04244), (-0.0, 0.0, -0.0, 1.0)))
ob_plane_008.location = (-1.884, -1.659, 0.8945)
ob_plane_008.rotation_euler = (0.0, -0.0, 1.602)
ob_plane_008.scale = (0.6285, 0.3112, 0.5173)
ob_plane_008.lineart.crease_threshold = 0.0
_m = ob_plane_008.modifiers.new('Subdivision', 'SUBSURF')
_m.uv_smooth = 'PRESERVE_CORNERS'
_m.levels = 2
ob_circle.parent = ob_plane_001
ob_circle.matrix_parent_inverse = Matrix(((0.4343, -0.0, 0.0, 0.01837), (-0.0, 1.215, -0.0, 1.601), (-0.0, -0.0, 0.9194, 0.04244), (-0.0, 0.0, -0.0, 1.0)))
ob_circle.location = (-0.007678, -0.6663, -0.03174)
ob_circle.scale = (0.9909, 0.9922, 0.9909)
ob_circle.lineart.crease_threshold = 0.0
_m = ob_circle.modifiers.new('Mirror', 'MIRROR')
_m.use_axis = (False, False, False)
ob_circle_001.parent = ob_plane_001
ob_circle_001.matrix_parent_inverse = Matrix(((0.4343, -0.0, 0.0, 0.01837), (-0.0, 1.215, -0.0, 1.601), (-0.0, -0.0, 0.9194, 0.04244), (-0.0, 0.0, -0.0, 1.0)))
ob_circle_001.location = (-4.18, -0.824, -0.03929)
ob_circle_001.scale = (0.9909, 0.9922, 0.9909)
ob_circle_001.lineart.crease_threshold = 0.0
ob_circle_002.parent = ob_plane_001
ob_circle_002.matrix_parent_inverse = Matrix(((0.4343, -0.0, 0.0, 0.01837), (-0.0, 1.215, -0.0, 1.601), (-0.0, -0.0, 0.9194, 0.04244), (-0.0, 0.0, -0.0, 1.0)))
ob_circle_002.location = (-4.125, 0.3664, 0.002815)
ob_circle_002.scale = (0.9909, 0.9922, 0.9909)
ob_circle_002.lineart.crease_threshold = 0.0
ob_circle_003.parent = ob_plane_001
ob_circle_003.matrix_parent_inverse = Matrix(((0.4343, -0.0, 0.0, 0.01837), (-0.0, 1.215, -0.0, 1.601), (-0.0, -0.0, 0.9194, 0.04244), (-0.0, 0.0, -0.0, 1.0)))
ob_circle_003.location = (-0.156, 0.3863, -0.05625)
ob_circle_003.scale = (0.9909, 0.9922, 0.9909)
ob_circle_003.lineart.crease_threshold = 0.0
ob_plane_009.location = (-0.1363, 2.776, 1.649)
ob_plane_009.lineart.crease_threshold = 0.0
ob_plane_010.location = (-0.05689, 1.773, 0.06318)
ob_plane_010.scale = (2.032, 0.457, 1.0)
ob_plane_010.lineart.crease_threshold = 0.0
_m = ob_plane_010.modifiers.new('Bevel', 'BEVEL')
_m.width = 0.13
_m.width_pct = 0.13
_m.segments = 2
_m.offset_type = 'WIDTH'
ob_plane_011.location = (1.783, 1.482, -0.007357)
ob_plane_011.scale = (0.06876, 0.06876, 0.06876)
ob_plane_011.lineart.crease_threshold = 0.0
_m = ob_plane_011.modifiers.new('Mirror', 'MIRROR')
_m.use_axis = (True, True, False)
ob_plane_012.location = (-3.138, 1.981, -0.08772)
ob_plane_012.scale = (0.06876, 0.06876, 0.06876)
ob_plane_012.lineart.crease_threshold = 0.0
ob_plane_013.location = (1.629, 2.133, -0.01172)
ob_plane_013.scale = (0.06876, 0.06876, 0.06876)
ob_plane_013.lineart.crease_threshold = 0.0
ob_area.location = (-4.254, 3.996, 4.705)
ob_area.rotation_euler = (-0.8185, -0.04608, 0.833)
ob_area.lineart.crease_threshold = 0.0
ob_gameisocam.location = (30.61, -30.61, 26.0)
ob_gameisocam.rotation_euler = (1.047, 0.0, 0.7854)
ob_gameisocam.lineart.crease_threshold = 0.0
ob_plane_014.location = (-0.7859, -0.4376, -0.7371)
ob_plane_014.lineart.crease_threshold = 0.0
ob_area_001.location = (6.503, 5.773, 1.11)
ob_area_001.rotation_euler = (-1.371, -0.3371, -0.9225)
ob_area_001.scale = (0.96, 0.96, 0.96)
ob_area_001.lineart.crease_threshold = 0.0
ob_area_002.location = (-4.616, -7.369, 1.11)
ob_area_002.rotation_euler = (-1.371, -0.3371, -3.779)
ob_area_002.scale = (0.96, 0.96, 0.96)
ob_area_002.lineart.crease_threshold = 0.0

# ---- collection membership
col_collection.objects.link(ob_plane)
col_collection.objects.link(ob_plane_001)
col_collection.objects.link(ob_plane_002)
col_collection.objects.link(ob_plane_004)
col_collection.objects.link(ob_plane_006)
col_collection.objects.link(ob_plane_005)
col_collection.objects.link(ob_plane_007)
col_collection.objects.link(ob_plane_003)
col_collection.objects.link(ob_plane_008)
col_collection.objects.link(ob_circle)
col_collection.objects.link(ob_circle_001)
col_collection.objects.link(ob_circle_002)
col_collection.objects.link(ob_circle_003)
col_collection.objects.link(ob_plane_009)
col_collection.objects.link(ob_plane_010)
col_collection.objects.link(ob_plane_011)
col_collection.objects.link(ob_plane_012)
col_collection.objects.link(ob_plane_013)
col_collection.objects.link(ob_area)
col_collection.objects.link(ob_gameisocam)
col_collection.objects.link(ob_plane_014)
col_collection.objects.link(ob_area_001)
col_collection.objects.link(ob_area_002)

# ---- scene / render settings (as saved in the file)
scene.camera = ob_gameisocam
scene.frame_start = 1; scene.frame_end = 250; scene.frame_set(56)
scene.render.engine = 'CYCLES'
scene.render.resolution_x = 1600
scene.render.resolution_y = 1200
scene.cycles.shading_system = True
scene.cycles.samples = 128
scene.cycles.sampling_pattern = 'TABULATED_SOBOL'
scene.cycles.use_adaptive_sampling = False
scene.cycles.use_light_tree = False
scene.view_settings.look = 'Medium High Contrast'
scene.view_settings.view_transform = 'Filmic'
scene.view_settings.exposure = 1.0
bpy.context.view_layer.update()
